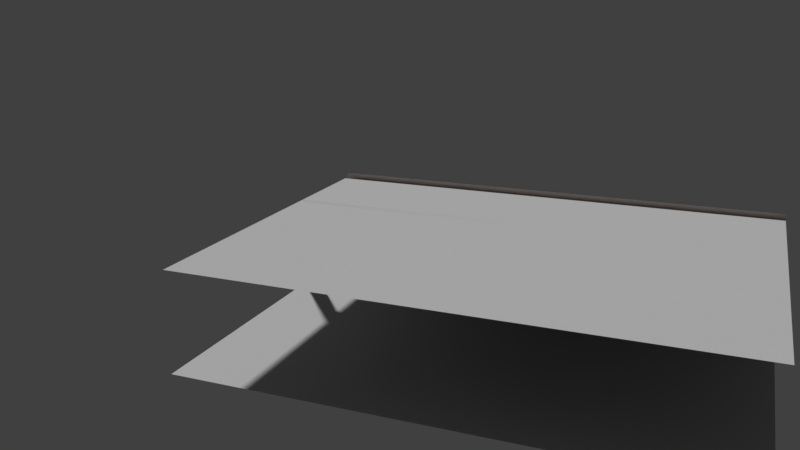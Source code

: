 # Source: PlaceholderLarge.blend  (saved by Blender 2.79.0; exported with 4.5.12 LTS)
import bpy
from mathutils import Matrix  # noqa: F401  (used for matrix-valued properties, if any)

bpy.ops.wm.read_factory_settings(use_empty=True)
scene = bpy.context.scene
scene.name = 'Scene'

# ---- collections
col_collection_1 = bpy.data.collections.new('Collection 1'); scene.collection.children.link(col_collection_1)

# ---- materials (node trees are filled in below, after node groups)
mat_floortexture = bpy.data.materials.new('FloorTexture')
mat_floortexture.alpha_threshold = 0.0
mat_floortexture.use_transparent_shadow = False
mat_floortexture.roughness = 0.5
mat_walltexture = bpy.data.materials.new('WallTexture')
mat_walltexture.alpha_threshold = 0.0
mat_walltexture.use_transparent_shadow = False
mat_walltexture.roughness = 0.5
mat_ceilingtexture = bpy.data.materials.new('CeilingTexture')
mat_ceilingtexture.alpha_threshold = 0.0
mat_ceilingtexture.use_transparent_shadow = False
mat_ceilingtexture.roughness = 0.5
mat_windowtexture01 = bpy.data.materials.new('WindowTexture01')
mat_windowtexture01.alpha_threshold = 0.0
mat_windowtexture01.use_transparent_shadow = False
mat_windowtexture01.roughness = 0.5
mat_windowtexture02 = bpy.data.materials.new('WindowTexture02')
mat_windowtexture02.alpha_threshold = 0.0
mat_windowtexture02.use_transparent_shadow = False
mat_windowtexture02.roughness = 0.5

# ---- material node trees
mat_floortexture.use_nodes = True; mat_floortexture.node_tree.nodes.clear()
_N = mat_floortexture.node_tree.nodes; _L = mat_floortexture.node_tree.links
n0 = _N.new('ShaderNodeOutputMaterial'); n0.name = 'Material Output'; n0.location = (841, 217)
n1 = _N.new('ShaderNodeTexNoise'); n1.name = 'Noise Texture'; n1.location = (-59, 245)
n1.inputs[2].default_value = 55.5
n1.inputs[3].default_value = 11.6
n1.inputs[8].default_value = 25.95
n2 = _N.new('ShaderNodeHueSaturation'); n2.name = 'Hue Saturation Value'; n2.location = (161, 249)
n2.inputs[1].default_value = 0.0
n3 = _N.new('ShaderNodeMixShader'); n3.name = 'Mix Shader'; n3.location = (621, 230)
n4 = _N.new('ShaderNodeBsdfDiffuse'); n4.name = 'Diffuse BSDF'; n4.location = (391, 241)
n5 = _N.new('ShaderNodeBsdfDiffuse'); n5.name = 'Diffuse BSDF.001'; n5.location = (389, 89)
n5.inputs[0].default_value = (0.5321, 0.5321, 0.5321, 1.0)
_L.new(n4.outputs[0], n3.inputs[1])
_L.new(n1.outputs[1], n2.inputs[4])
_L.new(n2.outputs[0], n4.inputs[0])
_L.new(n3.outputs[0], n0.inputs[0])
_L.new(n5.outputs[0], n3.inputs[2])
n0.is_active_output = True
mat_walltexture.use_nodes = True; mat_walltexture.node_tree.nodes.clear()
_N = mat_walltexture.node_tree.nodes; _L = mat_walltexture.node_tree.links
n0 = _N.new('ShaderNodeOutputMaterial'); n0.name = 'Material Output.001'; n0.location = (841, 217)
n1 = _N.new('ShaderNodeTexNoise'); n1.name = 'Noise Texture'; n1.location = (-59, 245)
n1.inputs[2].default_value = 55.5
n1.inputs[3].default_value = 11.6
n1.inputs[8].default_value = 25.95
n2 = _N.new('ShaderNodeHueSaturation'); n2.name = 'Hue Saturation Value'; n2.location = (161, 249)
n2.inputs[1].default_value = 0.0
n3 = _N.new('ShaderNodeMixShader'); n3.name = 'Mix Shader'; n3.location = (621, 230)
n4 = _N.new('ShaderNodeBsdfDiffuse'); n4.name = 'Diffuse BSDF.001'; n4.location = (391, 241)
n5 = _N.new('ShaderNodeBsdfDiffuse'); n5.name = 'Diffuse BSDF.002'; n5.location = (389, 89)
n5.inputs[0].default_value = (0.7454, 0.5711, 0.5029, 1.0)
_L.new(n4.outputs[0], n3.inputs[1])
_L.new(n1.outputs[1], n2.inputs[4])
_L.new(n2.outputs[0], n4.inputs[0])
_L.new(n3.outputs[0], n0.inputs[0])
_L.new(n5.outputs[0], n3.inputs[2])
n0.is_active_output = True
mat_ceilingtexture.use_nodes = True; mat_ceilingtexture.node_tree.nodes.clear()
_N = mat_ceilingtexture.node_tree.nodes; _L = mat_ceilingtexture.node_tree.links
n0 = _N.new('ShaderNodeOutputMaterial'); n0.name = 'Material Output'; n0.location = (841, 217)
n1 = _N.new('ShaderNodeTexNoise'); n1.name = 'Noise Texture'; n1.location = (-59, 245)
n1.inputs[2].default_value = 55.5
n1.inputs[3].default_value = 11.6
n1.inputs[8].default_value = 25.95
n2 = _N.new('ShaderNodeHueSaturation'); n2.name = 'Hue Saturation Value'; n2.location = (161, 249)
n2.inputs[1].default_value = 0.0
n3 = _N.new('ShaderNodeMixShader'); n3.name = 'Mix Shader'; n3.location = (621, 230)
n4 = _N.new('ShaderNodeBsdfDiffuse'); n4.name = 'Diffuse BSDF'; n4.location = (391, 241)
n5 = _N.new('ShaderNodeBsdfDiffuse'); n5.name = 'Diffuse BSDF.001'; n5.location = (389, 89)
n5.inputs[0].default_value = (0.5321, 0.5321, 0.5321, 1.0)
_L.new(n4.outputs[0], n3.inputs[1])
_L.new(n1.outputs[1], n2.inputs[4])
_L.new(n2.outputs[0], n4.inputs[0])
_L.new(n3.outputs[0], n0.inputs[0])
_L.new(n5.outputs[0], n3.inputs[2])
n0.is_active_output = True
mat_windowtexture01.use_nodes = True; mat_windowtexture01.node_tree.nodes.clear()
_N = mat_windowtexture01.node_tree.nodes; _L = mat_windowtexture01.node_tree.links
n0 = _N.new('ShaderNodeOutputMaterial'); n0.name = 'Material Output'; n0.location = (300, 300)
n1 = _N.new('ShaderNodeBsdfDiffuse'); n1.name = 'Diffuse BSDF'; n1.location = (10, 300)
_L.new(n1.outputs[0], n0.inputs[0])
n0.is_active_output = True
mat_windowtexture02.use_nodes = True; mat_windowtexture02.node_tree.nodes.clear()
_N = mat_windowtexture02.node_tree.nodes; _L = mat_windowtexture02.node_tree.links
n0 = _N.new('ShaderNodeOutputMaterial'); n0.name = 'Material Output'; n0.location = (300, 300)
n1 = _N.new('ShaderNodeBsdfDiffuse'); n1.name = 'Diffuse BSDF'; n1.location = (10, 300)
_L.new(n1.outputs[0], n0.inputs[0])
n0.is_active_output = True

# ---- world
world_world = bpy.data.worlds.new('World'); scene.world = world_world
world_world.color = (0.05088, 0.05088, 0.05088)
world_world.use_sun_shadow = False
world_world.sun_shadow_jitter_overblur = 0.0
world_world.cycles.sampling_method = 'MANUAL'

# ---- cameras
cam_camera = bpy.data.cameras.new('Camera')
cam_camera.clip_end = 100.0
cam_camera.lens = 35.0
cam_camera.sensor_width = 32.0
cam_camera.sensor_height = 18.0
cam_camera.ortho_scale = 7.314
cam_camera.dof.focus_distance = 0.0
cam_camera.dof.aperture_fstop = 128.0

# ---- meshes
me_plane = bpy.data.meshes.new('Plane')
me_plane.from_pydata([(-7.585, -5.535, 0.0), (7.585, -5.535, 0.0), (-7.585, 5.535, 0.0), (7.585, 5.535, 0.0)], [], [(0, 1, 3, 2)])
_uv = me_plane.uv_layers.new(name='UVMap')
_uv.uv.foreach_set('vector', [9.998e-05, 9.998e-05, 0.9999, 0.0001001, 0.9999, 0.9999, 9.998e-05, 0.9999])
me_plane.materials.append(mat_floortexture)
me_plane.use_remesh_preserve_volume = False
me_plane.use_remesh_preserve_attributes = False
me_plane.use_mirror_vertex_groups = False
me_plane.update()
me_cube = bpy.data.meshes.new('Cube')
me_cube.from_pydata([(7.5, 0.0, -1.5), (7.5, -0.17, -1.5), (-7.5, -0.17, -1.5), (-7.5, 0.0, -1.5), (7.5, 2.665e-14, 1.5), (7.5, -0.17, 1.5), (-7.5, -0.17, 1.5), (-7.5, 1.954e-14, 1.5), (7.67, -0.17, -1.5), (7.67, -0.17, 1.5), (7.5, 0.0, 0.5), (7.5, -0.17, 0.5), (-7.5, -0.17, 0.5), (-7.5, 0.0, 0.5), (7.67, -3.57, -1.5), (7.0, 0.0, -1.5), (7.0, -0.17, -1.5), (7.0, 1.776e-14, 1.5), (7.0, -0.17, 1.5), (7.0, 0.0, 0.5), (7.0, -0.17, 0.5), (-7.0, 0.0, -1.5), (-7.0, -0.17, -1.5), (-7.0, 1.776e-14, 1.5), (-7.0, -0.17, 1.5), (-7.0, 0.0, 0.5), (-7.0, -0.17, 0.5), (-5.0, 0.0, -1.5), (-5.0, -0.17, -1.5), (-5.0, 1.776e-14, 1.5), (-5.0, -0.17, 1.5), (-5.0, 0.0, 0.5), (-5.0, -0.17, 0.5), (5.0, 0.0, -1.5), (5.0, -0.17, -1.5), (5.0, 1.776e-14, 1.5), (5.0, -0.17, 1.5), (5.0, 0.0, 0.5), (5.0, -0.17, 0.5), (7.5, 0.0, 0.6), (-7.5, 0.0, 0.6), (7.0, 0.0, 0.6), (-7.0, 0.0, 0.6), (-5.0, 0.0, 0.6), (5.0, 0.0, 0.6), (7.5, -0.17, 0.6), (-7.5, -0.17, 0.6), (7.67, -3.74, -1.5), (7.5, -3.74, -1.5), (7.0, -0.17, 0.6), (-7.0, -0.17, 0.6), (-5.0, -0.17, 0.6), (5.0, -0.17, 0.6), (7.5, 0.0, 1.3), (-7.5, 0.0, 1.3), (7.0, 0.0, 1.3), (-7.0, 0.0, 1.3), (-5.0, 0.0, 1.3), (5.0, 0.0, 1.3), (7.5, -0.17, 1.3), (-7.5, -0.17, 1.3), (7.67, -3.74, 1.5), (7.5, -3.74, 1.5), (7.0, -0.17, 1.3), (-7.0, -0.17, 1.3), (-5.0, -0.17, 1.3), (5.0, -0.17, 1.3), (4.3, 0.0, -1.5), (4.3, -0.17, -1.5), (4.3, 1.776e-14, 1.5), (4.3, -0.17, 1.5), (4.3, 0.0, 0.5), (4.3, -0.17, 0.5), (4.3, 0.0, 0.6), (4.3, -0.17, 0.6), (4.3, 0.0, 1.3), (4.3, -0.17, 1.3), (-4.3, 0.0, -1.5), (-4.3, -0.17, -1.5), (-4.3, 1.776e-14, 1.5), (-4.3, -0.17, 1.5), (-4.3, 0.0, 0.5), (-4.3, -0.17, 0.5), (-4.3, 0.0, 0.6), (-4.3, -0.17, 0.6), (-4.3, 0.0, 1.3), (-4.3, -0.17, 1.3), (1.9, 0.0, -1.5), (1.9, -0.17, -1.5), (1.9, 1.776e-14, 1.5), (1.9, -0.17, 1.5), (1.9, 0.0, 0.5), (1.9, -0.17, 0.5), (1.9, 0.0, 0.6), (1.9, -0.17, 0.6), (1.9, 0.0, 1.3), (1.9, -0.17, 1.3), (-1.2, -0.17, -0.5), (-1.2, -0.17, -1.3), (-1.2, -0.17, 1.3), (-1.2, -0.17, 0.6), (-1.2, -0.17, 0.5), (-1.2, -0.17, 1.5), (-1.2, -0.17, -1.5), (1.2, -0.17, -0.5), (1.2, -0.17, -1.3), (1.2, -0.17, 1.3), (1.2, -0.17, 0.6), (1.2, -0.17, 0.5), (1.2, -0.17, 1.5), (1.2, -0.17, -1.5), (-1.2, 0.0, -0.5), (-1.2, -6.706e-08, -1.3), (-1.2, 0.0, 1.3), (-1.2, 0.0, 0.6), (-1.2, 0.0, 0.5), (-1.2, 1.776e-14, 1.5), (-1.9, 0.0, -1.5), (-1.9, -0.17, -1.5), (-1.9, 1.776e-14, 1.5), (-1.9, -0.17, 1.5), (-1.9, 0.0, 0.5), (-1.9, -0.17, 0.5), (-1.9, 0.0, 0.6), (-1.9, -0.17, 0.6), (-1.9, 0.0, 1.3), (-1.9, -0.17, 1.3), (-5.0, -6.706e-08, -1.3), (-5.0, -0.17, -1.3), (5.0, -0.17, -1.3), (5.0, -6.706e-08, -1.3), (4.3, -0.17, -1.3), (4.3, -6.706e-08, -1.3), (-4.3, -0.17, -1.3), (-4.3, -6.706e-08, -1.3), (1.9, -0.17, -1.3), (1.9, -6.706e-08, -1.3), (-1.2, 0.0, -1.5), (1.2, 0.0, -0.5), (1.2, -6.706e-08, -1.3), (1.2, 0.0, 1.3), (-1.9, -6.706e-08, -1.3), (-1.9, -0.17, -1.3), (-5.0, 0.0, -0.5), (5.0, 0.0, -0.5), (4.3, 0.0, -0.5), (-4.3, 0.0, -0.5), (1.9, 0.0, -0.5), (1.2, 0.0, 0.6), (1.2, 0.0, 0.5), (-1.9, 0.0, -0.5), (-5.0, -0.17, -0.5), (5.0, -0.17, -0.5), (4.3, -0.17, -0.5), (-4.3, -0.17, -0.5), (1.9, -0.17, -0.5), (1.2, 1.776e-14, 1.5), (1.2, 0.0, -1.5), (-1.9, -0.17, -0.5), (7.67, -3.57, 1.5), (7.5, -3.57, -1.5), (7.5, -3.57, 1.5), (-7.5, -3.74, -1.5), (-7.5, -3.57, -1.5), (-7.5, -3.74, 1.5), (-7.5, -3.57, 1.5), (7.67, -3.74, -0.75), (7.5, -3.74, -0.75), (7.67, -3.57, -0.75), (-7.5, -3.74, -0.75), (-7.5, -3.57, -0.75), (7.67, -3.74, 1.3), (7.5, -3.74, 1.3), (-7.5, -3.74, 1.3), (-7.5, -3.57, 1.3), (7.67, -3.57, 1.3), (7.5, -3.57, -0.75), (7.5, -3.57, 1.3), (6.75, -3.57, -1.5), (6.75, -3.57, 1.5), (6.75, -3.74, 1.5), (6.75, -3.74, -1.5), (6.75, -3.74, -0.75), (6.75, -3.74, 1.3), (6.75, -3.57, -0.75), (6.75, -3.57, 1.3), (-6.75, -3.57, -1.5), (-6.75, -3.74, 1.5), (-6.75, -3.74, -0.75), (-6.75, -3.74, 1.3), (-6.75, -3.57, -0.75), (-6.75, -3.57, 1.5), (-6.75, -3.74, -1.5), (-6.75, -3.57, 1.3), (-3.25, -3.57, 1.5), (-3.25, -3.74, -1.5), (-3.25, -3.57, 1.3), (-3.25, -3.57, -1.5), (-3.25, -3.74, 1.5), (-3.25, -3.74, -0.75), (-3.25, -3.74, 1.3), (-3.25, -3.57, -0.75), (3.25, -3.57, 1.5), (3.25, -3.74, -1.5), (3.25, -3.57, 1.3), (3.25, -3.57, -1.5), (3.25, -3.74, 1.5), (3.25, -3.74, -0.75), (3.25, -3.74, 1.3), (3.25, -3.57, -0.75), (1.75, -3.57, -1.5), (1.75, -3.74, 1.5), (1.75, -3.74, -0.75), (1.75, -3.74, 1.3), (1.75, -3.57, -0.75), (1.75, -3.57, 1.5), (1.75, -3.74, -1.5), (1.75, -3.57, 1.3), (-1.75, -3.57, -1.5), (-1.75, -3.74, 1.5), (-1.75, -3.74, -0.75), (-1.75, -3.74, 1.3), (-1.75, -3.57, -0.75), (-1.75, -3.57, 1.5), (-1.75, -3.74, -1.5), (-1.75, -3.57, 1.3), (7.67, -3.74, 1.67), (7.5, -3.74, 1.67), (-7.503, -3.74, 1.67)], [], [(64, 24, 6, 60), (25, 21, 3, 13), (42, 25, 13, 40), (22, 26, 12, 2), (1, 11, 20, 16), (39, 10, 19, 41), (10, 0, 15, 19), (59, 5, 18, 63), (151, 32, 31, 143), (43, 31, 25, 42), (25, 26, 22, 21), (65, 30, 24, 64), (130, 129, 34, 33), (86, 80, 30, 65), (134, 77, 27, 127), (83, 81, 31, 43), (154, 82, 32, 151), (20, 19, 15, 16), (41, 19, 37, 44), (63, 18, 36, 66), (37, 19, 20, 38), (25, 31, 32, 26), (114, 113, 99, 100), (85, 83, 43, 57), (148, 107, 106, 140), (53, 39, 41, 55), (56, 42, 40, 54), (20, 49, 52, 38), (82, 84, 51, 32), (32, 51, 50, 26), (11, 45, 49, 20), (1, 8, 9, 5), (26, 50, 46, 12), (23, 56, 54, 7), (4, 53, 55, 17), (29, 57, 56, 23), (79, 85, 57, 29), (17, 55, 58, 35), (172, 171, 61, 62), (96, 94, 93, 95), (84, 86, 65, 51), (76, 75, 73, 74), (45, 59, 63, 49), (50, 64, 60, 46), (52, 66, 76, 74), (35, 58, 75, 69), (38, 52, 74, 72), (58, 44, 73, 75), (152, 38, 72, 153), (44, 37, 71, 73), (130, 33, 67, 132), (66, 36, 70, 76), (95, 75, 76, 96), (119, 125, 85, 79), (122, 124, 84, 82), (93, 94, 74, 73), (123, 121, 81, 83), (141, 117, 77, 134), (126, 120, 80, 86), (99, 102, 120, 126), (97, 101, 122, 158), (44, 52, 49, 41), (69, 75, 95, 89), (72, 74, 94, 92), (66, 52, 44, 58), (73, 71, 91, 93), (132, 67, 87, 136), (76, 70, 90, 96), (157, 137, 112, 139), (96, 106, 107, 94), (94, 107, 108, 92), (93, 148, 140, 95), (135, 155, 104, 105), (137, 117, 141, 112), (96, 90, 109, 106), (155, 92, 108, 104), (149, 115, 114, 148), (88, 135, 105, 110), (106, 109, 102, 99), (115, 111, 150, 121), (98, 97, 158, 142), (103, 98, 142, 118), (91, 149, 148, 93), (100, 124, 122, 101), (113, 125, 119, 116), (99, 126, 124, 100), (87, 157, 139, 136), (114, 123, 125, 113), (136, 139, 138, 147), (105, 104, 97, 98), (112, 141, 150, 111), (110, 105, 98, 103), (68, 131, 135, 88), (91, 147, 138, 149), (150, 141, 134, 146), (118, 142, 133, 78), (144, 130, 132, 145), (34, 129, 131, 68), (78, 133, 128, 28), (146, 134, 127, 143), (144, 152, 129, 130), (28, 128, 127, 27), (147, 91, 92, 155), (145, 132, 136, 147), (147, 155, 153, 145), (131, 153, 155, 135), (37, 38, 152, 144), (81, 146, 143, 31), (37, 144, 145, 71), (146, 154, 158, 150), (63, 55, 41, 49), (115, 121, 123, 114), (95, 140, 156, 89), (58, 55, 63, 66), (139, 112, 111, 138), (142, 158, 154, 133), (129, 152, 153, 131), (133, 154, 151, 128), (128, 151, 143, 127), (146, 81, 82, 154), (150, 158, 122, 121), (145, 153, 72, 71), (81, 121, 122, 82), (107, 100, 101, 108), (91, 71, 72, 92), (140, 113, 116, 156), (115, 149, 108, 101), (111, 97, 104, 138), (114, 100, 107, 148), (113, 140, 106, 99), (85, 125, 126, 86), (83, 84, 124, 123), (86, 84, 83, 85), (123, 124, 126, 125), (42, 50, 51, 43), (65, 57, 43, 51), (64, 50, 42, 56), (56, 57, 65, 64), (159, 175, 177, 161), (191, 193, 174, 165), (189, 187, 164, 173), (192, 188, 169, 162), (48, 47, 166, 167), (188, 189, 173, 169), (167, 166, 171, 172), (184, 182, 183, 185), (184, 176, 160, 178), (176, 168, 14, 160), (185, 177, 176, 184), (177, 175, 168, 176), (209, 184, 178, 205), (167, 172, 183, 182), (48, 167, 182, 181), (172, 62, 180, 183), (161, 177, 185, 179), (170, 190, 186, 163), (174, 193, 190, 170), (188, 199, 201, 190), (195, 199, 188, 192), (200, 198, 187, 189), (194, 196, 193, 191), (223, 225, 196, 194), (221, 219, 198, 200), (224, 220, 199, 195), (220, 221, 200, 199), (190, 201, 197, 186), (199, 200, 196, 201), (207, 182, 184, 209), (181, 182, 207, 203), (183, 180, 206, 208), (179, 185, 204, 202), (214, 209, 205, 210), (217, 204, 209, 214), (214, 212, 213, 217), (222, 214, 210, 218), (207, 208, 213, 212), (203, 207, 212, 216), (208, 206, 211, 213), (202, 204, 217, 215), (201, 222, 218, 197), (196, 225, 222, 201), (220, 212, 214, 222), (216, 212, 220, 224), (213, 211, 219, 221), (215, 217, 225, 223), (207, 209, 204, 208), (222, 225, 221, 220), (190, 193, 189, 188), (204, 185, 183, 208), (225, 217, 213, 221), (200, 189, 193, 196), (219, 211, 206, 180, 62, 227, 228, 164, 187, 198), (62, 61, 226, 227), (138, 104, 108, 149), (111, 115, 101, 97)])
me_cube.materials.append(mat_walltexture)
me_cube.use_remesh_preserve_volume = False
me_cube.use_remesh_preserve_attributes = False
me_cube.use_mirror_vertex_groups = False
me_cube.update()
me_plane_001 = bpy.data.meshes.new('Plane.001')
me_plane_001.from_pydata([(7.5, -5.535, 0.0), (7.5, 5.535, 0.0), (-7.67, -5.535, -1.486e-08), (-7.67, 5.535, -1.486e-08)], [], [(1, 3, 2, 0)])
_uv = me_plane_001.uv_layers.new(name='UVMap')
_uv.uv.foreach_set('vector', [0.0, 1.0, 1.0, 1.0, 1.0, 0.0, 0.0, 0.0])
me_plane_001.materials.append(mat_ceilingtexture)
me_plane_001.use_remesh_preserve_volume = False
me_plane_001.use_remesh_preserve_attributes = False
me_plane_001.use_mirror_vertex_groups = False
me_plane_001.update()
me_cube_015 = bpy.data.meshes.new('Cube.015')
me_cube_015.from_pydata([(1.0, -1.0, -1.0), (1.0, -1.0, 1.0), (1.0, 1.0, -1.0), (1.0, 1.0, 1.0), (0.0, 1.0, -1.0), (0.0, 1.0, 1.0), (0.0, -1.0, -1.0), (0.0, -1.0, 1.0), (0.03996, 1.0, 1.0), (0.03996, -1.0, -1.0), (0.03996, 1.0, -1.0), (0.03996, -1.0, 1.0), (1.0, 1.0, 0.8177), (1.0, -1.0, 0.8177), (0.0, -1.0, 0.8177), (0.0, 1.0, 0.8177), (0.03996, -1.0, 0.8177), (0.03996, 1.0, 0.8177), (1.0, 1.0, -0.8178), (1.0, -1.0, -0.8178), (0.0, -1.0, -0.8178), (0.0, 1.0, -0.8178), (0.03996, -1.0, -0.8178), (0.03996, 1.0, -0.8178), (0.9199, 1.0, 1.0), (0.9199, -1.0, -1.0), (0.9199, 1.0, -1.0), (0.9199, -1.0, 1.0), (0.9199, -1.0, 0.8177), (0.9199, 1.0, 0.8177), (0.9199, 1.0, -0.8178), (0.9199, -1.0, -0.8178)], [], [(29, 24, 3, 12), (12, 3, 1, 13), (26, 2, 0, 25), (8, 5, 7, 11), (16, 11, 7, 14), (28, 27, 11, 16), (24, 8, 11, 27), (4, 10, 9, 6), (15, 5, 8, 17), (21, 15, 17, 23), (22, 16, 14, 20), (18, 12, 13, 19), (30, 29, 12, 18), (26, 30, 18, 2), (2, 18, 19, 0), (9, 22, 20, 6), (25, 31, 22, 9), (4, 21, 23, 10), (0, 19, 31, 25), (10, 23, 30, 26), (19, 13, 28, 31), (3, 24, 27, 1), (13, 1, 27, 28), (10, 26, 25, 9), (17, 8, 24, 29), (28, 16, 17, 29), (22, 23, 17, 16), (31, 30, 23, 22), (30, 31, 28, 29), (7, 5, 15, 14), (20, 14, 15, 21), (4, 6, 20, 21)])
me_cube_015.materials.append(mat_windowtexture01)
me_cube_015.use_remesh_preserve_volume = False
me_cube_015.use_remesh_preserve_attributes = False
me_cube_015.use_mirror_vertex_groups = False
me_cube_015.update()
me_cube_014 = bpy.data.meshes.new('Cube.014')
me_cube_014.from_pydata([(-1.0, -1.0, -1.0), (-1.0, -1.0, 1.0), (-1.0, 1.0, -1.0), (-1.0, 1.0, 1.0), (0.0, 1.0, -1.0), (0.0, 1.0, 1.0), (0.0, -1.0, -1.0), (0.0, -1.0, 1.0), (-0.04001, 1.0, -1.0), (-0.04001, -1.0, 1.0), (-0.04001, 1.0, 1.0), (-0.04001, -1.0, -1.0), (-1.0, -1.0, 0.8177), (-1.0, 1.0, 0.8177), (0.0, -1.0, 0.8177), (0.0, 1.0, 0.8177), (-0.04001, 1.0, 0.8177), (-0.04001, -1.0, 0.8177), (-1.0, 1.0, -0.8178), (0.0, -1.0, -0.8178), (0.0, 1.0, -0.8178), (-0.04001, 1.0, -0.8178), (-0.04001, -1.0, -0.8178), (-1.0, -1.0, -0.8178), (-0.9199, 1.0, -1.0), (-0.9199, -1.0, 1.0), (-0.9199, 1.0, 1.0), (-0.9199, -1.0, -1.0), (-0.9199, 1.0, 0.8177), (-0.9199, -1.0, 0.8177), (-0.9199, -1.0, -0.8178), (-0.9199, 1.0, -0.8178)], [], [(29, 25, 1, 12), (16, 10, 5, 15), (28, 26, 10, 16), (14, 7, 9, 17), (19, 14, 17, 22), (31, 30, 22, 21), (21, 16, 15, 20), (30, 29, 12, 23), (27, 30, 23, 0), (8, 21, 20, 4), (24, 31, 21, 8), (6, 19, 22, 11), (2, 18, 31, 24), (11, 22, 30, 27), (21, 22, 17, 16), (18, 13, 28, 31), (13, 3, 26, 28), (17, 9, 25, 29), (30, 31, 28, 29), (28, 16, 17, 29), (14, 15, 5, 7), (19, 20, 15, 14), (6, 4, 20, 19), (24, 8, 4, 6, 11, 27, 0, 2), (12, 1, 3, 13, 18, 2, 0, 23), (25, 9, 7, 5, 10, 26, 3, 1)])
me_cube_014.materials.append(mat_windowtexture01)
me_cube_014.use_remesh_preserve_volume = False
me_cube_014.use_remesh_preserve_attributes = False
me_cube_014.use_mirror_vertex_groups = False
me_cube_014.update()
me_cube_013 = bpy.data.meshes.new('Cube.013')
me_cube_013.from_pydata([(-1.0, -1.0, -1.0), (-1.0, -1.0, 1.0), (-1.0, 1.0, -1.0), (-1.0, 1.0, 1.0), (1.0, -1.0, -1.0), (1.0, -1.0, 1.0), (1.0, 1.0, -1.0), (1.0, 1.0, 1.0)], [], [(2, 3, 7, 6), (4, 5, 1, 0)])
me_cube_013.materials.append(mat_windowtexture02)
me_cube_013.use_remesh_preserve_volume = False
me_cube_013.use_remesh_preserve_attributes = False
me_cube_013.use_mirror_vertex_groups = False
me_cube_013.update()
me_cube_012 = bpy.data.meshes.new('Cube.012')
me_cube_012.from_pydata([(-1.0, -1.0, -1.0), (-1.0, -1.0, 1.0), (-1.0, 1.0, -1.0), (-1.0, 1.0, 1.0), (1.0, -1.0, -1.0), (1.0, -1.0, 1.0), (1.0, 1.0, -1.0), (1.0, 1.0, 1.0)], [], [(2, 3, 7, 6), (4, 5, 1, 0)])
me_cube_012.materials.append(mat_windowtexture02)
me_cube_012.use_remesh_preserve_volume = False
me_cube_012.use_remesh_preserve_attributes = False
me_cube_012.use_mirror_vertex_groups = False
me_cube_012.update()
me_cube_019 = bpy.data.meshes.new('Cube.019')
me_cube_019.from_pydata([(1.0, -1.0, -1.0), (1.0, -1.0, 1.0), (1.0, 1.0, -1.0), (1.0, 1.0, 1.0), (0.0, 1.0, -1.0), (0.0, 1.0, 1.0), (0.0, -1.0, -1.0), (0.0, -1.0, 1.0), (0.03996, 1.0, 1.0), (0.03996, -1.0, -1.0), (0.03996, 1.0, -1.0), (0.03996, -1.0, 1.0), (1.0, 1.0, 0.8177), (1.0, -1.0, 0.8177), (0.0, -1.0, 0.8177), (0.0, 1.0, 0.8177), (0.03996, -1.0, 0.8177), (0.03996, 1.0, 0.8177), (1.0, 1.0, -0.8178), (1.0, -1.0, -0.8178), (0.0, -1.0, -0.8178), (0.0, 1.0, -0.8178), (0.03996, -1.0, -0.8178), (0.03996, 1.0, -0.8178), (0.9199, 1.0, 1.0), (0.9199, -1.0, -1.0), (0.9199, 1.0, -1.0), (0.9199, -1.0, 1.0), (0.9199, -1.0, 0.8177), (0.9199, 1.0, 0.8177), (0.9199, 1.0, -0.8178), (0.9199, -1.0, -0.8178)], [], [(29, 24, 3, 12), (12, 3, 1, 13), (26, 2, 0, 25), (8, 5, 7, 11), (16, 11, 7, 14), (28, 27, 11, 16), (24, 8, 11, 27), (4, 10, 9, 6), (15, 5, 8, 17), (21, 15, 17, 23), (22, 16, 14, 20), (18, 12, 13, 19), (30, 29, 12, 18), (26, 30, 18, 2), (2, 18, 19, 0), (9, 22, 20, 6), (25, 31, 22, 9), (4, 21, 23, 10), (0, 19, 31, 25), (10, 23, 30, 26), (19, 13, 28, 31), (3, 24, 27, 1), (13, 1, 27, 28), (10, 26, 25, 9), (17, 8, 24, 29), (28, 16, 17, 29), (22, 23, 17, 16), (31, 30, 23, 22), (30, 31, 28, 29), (7, 5, 15, 14), (20, 14, 15, 21), (4, 6, 20, 21)])
me_cube_019.materials.append(mat_windowtexture01)
me_cube_019.use_remesh_preserve_volume = False
me_cube_019.use_remesh_preserve_attributes = False
me_cube_019.use_mirror_vertex_groups = False
me_cube_019.update()
me_cube_018 = bpy.data.meshes.new('Cube.018')
me_cube_018.from_pydata([(-1.0, -1.0, -1.0), (-1.0, -1.0, 1.0), (-1.0, 1.0, -1.0), (-1.0, 1.0, 1.0), (0.0, 1.0, -1.0), (0.0, 1.0, 1.0), (0.0, -1.0, -1.0), (0.0, -1.0, 1.0), (-0.04001, 1.0, -1.0), (-0.04001, -1.0, 1.0), (-0.04001, 1.0, 1.0), (-0.04001, -1.0, -1.0), (-1.0, -1.0, 0.8177), (-1.0, 1.0, 0.8177), (0.0, -1.0, 0.8177), (0.0, 1.0, 0.8177), (-0.04001, 1.0, 0.8177), (-0.04001, -1.0, 0.8177), (-1.0, 1.0, -0.8178), (0.0, -1.0, -0.8178), (0.0, 1.0, -0.8178), (-0.04001, 1.0, -0.8178), (-0.04001, -1.0, -0.8178), (-1.0, -1.0, -0.8178), (-0.9199, 1.0, -1.0), (-0.9199, -1.0, 1.0), (-0.9199, 1.0, 1.0), (-0.9199, -1.0, -1.0), (-0.9199, 1.0, 0.8177), (-0.9199, -1.0, 0.8177), (-0.9199, -1.0, -0.8178), (-0.9199, 1.0, -0.8178)], [], [(29, 25, 1, 12), (16, 10, 5, 15), (28, 26, 10, 16), (14, 7, 9, 17), (19, 14, 17, 22), (31, 30, 22, 21), (21, 16, 15, 20), (30, 29, 12, 23), (27, 30, 23, 0), (8, 21, 20, 4), (24, 31, 21, 8), (6, 19, 22, 11), (2, 18, 31, 24), (11, 22, 30, 27), (21, 22, 17, 16), (18, 13, 28, 31), (13, 3, 26, 28), (17, 9, 25, 29), (30, 31, 28, 29), (28, 16, 17, 29), (14, 15, 5, 7), (19, 20, 15, 14), (6, 4, 20, 19), (25, 9, 7, 5, 10, 26, 3, 1), (12, 1, 3, 13, 18, 2, 0, 23), (24, 8, 4, 6, 11, 27, 0, 2)])
me_cube_018.materials.append(mat_windowtexture01)
me_cube_018.use_remesh_preserve_volume = False
me_cube_018.use_remesh_preserve_attributes = False
me_cube_018.use_mirror_vertex_groups = False
me_cube_018.update()
me_cube_017 = bpy.data.meshes.new('Cube.017')
me_cube_017.from_pydata([(-1.0, -1.0, -1.0), (-1.0, -1.0, 1.0), (-1.0, 1.0, -1.0), (-1.0, 1.0, 1.0), (1.0, -1.0, -1.0), (1.0, -1.0, 1.0), (1.0, 1.0, -1.0), (1.0, 1.0, 1.0)], [], [(2, 3, 7, 6), (4, 5, 1, 0)])
me_cube_017.materials.append(mat_windowtexture02)
me_cube_017.use_remesh_preserve_volume = False
me_cube_017.use_remesh_preserve_attributes = False
me_cube_017.use_mirror_vertex_groups = False
me_cube_017.update()
me_cube_016 = bpy.data.meshes.new('Cube.016')
me_cube_016.from_pydata([(-1.0, -1.0, -1.0), (-1.0, -1.0, 1.0), (-1.0, 1.0, -1.0), (-1.0, 1.0, 1.0), (1.0, -1.0, -1.0), (1.0, -1.0, 1.0), (1.0, 1.0, -1.0), (1.0, 1.0, 1.0)], [], [(2, 3, 7, 6), (4, 5, 1, 0)])
me_cube_016.materials.append(mat_windowtexture02)
me_cube_016.use_remesh_preserve_volume = False
me_cube_016.use_remesh_preserve_attributes = False
me_cube_016.use_mirror_vertex_groups = False
me_cube_016.update()
me_cube_007 = bpy.data.meshes.new('Cube.007')
me_cube_007.from_pydata([(1.25, -0.016, -0.4021), (1.25, -0.016, 0.3983), (1.25, 0.016, -0.4021), (1.25, 0.016, 0.3983), (-0.05048, 0.016, -0.4021), (-0.05048, 0.016, 0.3983), (-0.05048, -0.016, -0.4021), (-0.05048, -0.016, 0.3983), (0.04995, 0.016, 0.3983), (0.04995, -0.016, -0.4021), (0.04995, 0.016, -0.4021), (0.04995, -0.016, 0.3983), (1.25, 0.016, 0.298), (1.25, -0.016, 0.298), (-0.05048, -0.016, 0.298), (-0.05048, 0.016, 0.298), (0.04995, -0.016, 0.298), (0.04995, 0.016, 0.298), (1.25, 0.016, -0.3019), (1.25, -0.016, -0.3019), (-0.05048, -0.016, -0.3019), (-0.05048, 0.016, -0.3019), (0.04995, -0.016, -0.3019), (0.04995, 0.016, -0.3019), (1.15, 0.016, 0.3983), (1.15, -0.016, -0.4021), (1.15, 0.016, -0.4021), (1.15, -0.016, 0.3983), (1.15, -0.016, 0.2981), (1.15, 0.016, 0.298), (1.15, 0.016, -0.3019), (1.15, -0.016, -0.3019), (-1.153, -0.016, -0.3019), (-1.153, -0.016, -0.4021), (-1.153, 0.016, 0.3983), (-1.153, -0.016, 0.3983), (-1.153, -0.016, 0.298), (-1.153, 0.016, -0.4021), (-1.153, 0.016, -0.3019), (-1.153, 0.016, 0.298), (-1.253, 0.016, 0.3983), (-1.253, -0.016, 0.3983), (-1.253, 0.016, -0.4021), (-1.253, -0.016, -0.4021), (-1.253, -0.016, -0.3019), (-1.253, 0.016, -0.3019), (-1.253, -0.016, 0.298), (-1.253, 0.016, 0.298), (-1.253, -0.016, -0.4021), (-1.253, -0.016, -0.3019), (-1.253, 0.016, 0.3983), (-1.253, -0.016, 0.3983), (-1.253, 0.016, -0.4021), (-1.253, 0.016, -0.3019), (-1.253, -0.016, 0.298), (-1.253, 0.016, 0.298)], [], [(29, 24, 3, 12), (16, 11, 7, 14), (28, 27, 11, 16), (15, 5, 8, 17), (21, 15, 17, 23), (22, 16, 14, 20), (30, 29, 12, 18), (26, 30, 18, 2), (9, 22, 20, 6), (25, 31, 22, 9), (4, 21, 23, 10), (0, 19, 31, 25), (10, 23, 30, 26), (19, 13, 28, 31), (13, 1, 27, 28), (17, 8, 24, 29), (28, 16, 17, 29), (22, 23, 17, 16), (31, 30, 23, 22), (30, 31, 28, 29), (20, 14, 15, 21), (6, 20, 32, 33), (34, 39, 47, 40), (39, 38, 45, 47), (38, 37, 42, 45), (36, 35, 41, 46), (32, 36, 46, 44), (33, 32, 44, 43), (44, 46, 54, 49), (43, 44, 49, 48), (46, 41, 51, 54), (45, 42, 52, 53), (47, 45, 53, 55), (40, 47, 55, 50), (14, 7, 35, 36), (21, 4, 37, 38), (20, 21, 38, 32), (5, 15, 39, 34), (14, 36, 39, 15), (36, 32, 38, 39)])
me_cube_007.materials.append(mat_windowtexture01)
me_cube_007.use_remesh_preserve_volume = False
me_cube_007.use_remesh_preserve_attributes = False
me_cube_007.use_mirror_vertex_groups = False
me_cube_007.update()
me_cube_021 = bpy.data.meshes.new('Cube.021')
me_cube_021.from_pydata([(-1.0, -1.0, -1.0), (-1.0, -1.0, 1.0), (-1.0, 1.0, -1.0), (-1.0, 1.0, 1.0), (1.0, -1.0, -1.0), (1.0, -1.0, 1.0), (1.0, 1.0, -1.0), (1.0, 1.0, 1.0)], [], [(2, 3, 7, 6), (4, 5, 1, 0)])
me_cube_021.materials.append(mat_windowtexture02)
me_cube_021.use_remesh_preserve_volume = False
me_cube_021.use_remesh_preserve_attributes = False
me_cube_021.use_mirror_vertex_groups = False
me_cube_021.update()
me_cube_020 = bpy.data.meshes.new('Cube.020')
me_cube_020.from_pydata([(-1.0, -1.0, -1.0), (-1.0, -1.0, 1.0), (-1.0, 1.0, -1.0), (-1.0, 1.0, 1.0), (1.0, -1.0, -1.0), (1.0, -1.0, 1.0), (1.0, 1.0, -1.0), (1.0, 1.0, 1.0)], [], [(2, 3, 7, 6), (4, 5, 1, 0)])
me_cube_020.materials.append(mat_windowtexture02)
me_cube_020.use_remesh_preserve_volume = False
me_cube_020.use_remesh_preserve_attributes = False
me_cube_020.use_mirror_vertex_groups = False
me_cube_020.update()
me_cube_022 = bpy.data.meshes.new('Cube.022')
me_cube_022.from_pydata([(1.25, -0.016, -0.4021), (1.25, -0.016, 0.3983), (1.25, 0.016, -0.4021), (1.25, 0.016, 0.3983), (-0.05048, 0.016, -0.4021), (-0.05048, 0.016, 0.3983), (-0.05048, -0.016, -0.4021), (-0.05048, -0.016, 0.3983), (0.04995, 0.016, 0.3983), (0.04995, -0.016, -0.4021), (0.04995, 0.016, -0.4021), (0.04995, -0.016, 0.3983), (1.25, 0.016, 0.298), (1.25, -0.016, 0.298), (-0.05048, -0.016, 0.298), (-0.05048, 0.016, 0.298), (0.04995, -0.016, 0.298), (0.04995, 0.016, 0.298), (1.25, 0.016, -0.3019), (1.25, -0.016, -0.3019), (-0.05048, -0.016, -0.3019), (-0.05048, 0.016, -0.3019), (0.04995, -0.016, -0.3019), (0.04995, 0.016, -0.3019), (1.15, 0.016, 0.3983), (1.15, -0.016, -0.4021), (1.15, 0.016, -0.4021), (1.15, -0.016, 0.3983), (1.15, -0.016, 0.2981), (1.15, 0.016, 0.298), (1.15, 0.016, -0.3019), (1.15, -0.016, -0.3019), (-1.153, -0.016, -0.3019), (-1.153, -0.016, -0.4021), (-1.153, 0.016, 0.3983), (-1.153, -0.016, 0.3983), (-1.153, -0.016, 0.298), (-1.153, 0.016, -0.4021), (-1.153, 0.016, -0.3019), (-1.153, 0.016, 0.298), (-1.253, 0.016, 0.3983), (-1.253, -0.016, 0.3983), (-1.253, 0.016, -0.4021), (-1.253, -0.016, -0.4021), (-1.253, -0.016, -0.3019), (-1.253, 0.016, -0.3019), (-1.253, -0.016, 0.298), (-1.253, 0.016, 0.298), (-1.253, -0.016, -0.4021), (-1.253, -0.016, -0.3019), (-1.253, 0.016, 0.3983), (-1.253, -0.016, 0.3983), (-1.253, 0.016, -0.4021), (-1.253, 0.016, -0.3019), (-1.253, -0.016, 0.298), (-1.253, 0.016, 0.298)], [], [(29, 24, 3, 12), (16, 11, 7, 14), (28, 27, 11, 16), (15, 5, 8, 17), (21, 15, 17, 23), (22, 16, 14, 20), (30, 29, 12, 18), (26, 30, 18, 2), (9, 22, 20, 6), (25, 31, 22, 9), (4, 21, 23, 10), (0, 19, 31, 25), (10, 23, 30, 26), (19, 13, 28, 31), (13, 1, 27, 28), (17, 8, 24, 29), (28, 16, 17, 29), (22, 23, 17, 16), (31, 30, 23, 22), (30, 31, 28, 29), (20, 14, 15, 21), (6, 20, 32, 33), (34, 39, 47, 40), (39, 38, 45, 47), (38, 37, 42, 45), (36, 35, 41, 46), (32, 36, 46, 44), (33, 32, 44, 43), (44, 46, 54, 49), (43, 44, 49, 48), (46, 41, 51, 54), (45, 42, 52, 53), (47, 45, 53, 55), (40, 47, 55, 50), (14, 7, 35, 36), (21, 4, 37, 38), (20, 21, 38, 32), (5, 15, 39, 34), (14, 36, 39, 15), (36, 32, 38, 39)])
me_cube_022.materials.append(mat_windowtexture01)
me_cube_022.use_remesh_preserve_volume = False
me_cube_022.use_remesh_preserve_attributes = False
me_cube_022.use_mirror_vertex_groups = False
me_cube_022.update()
me_cube_024 = bpy.data.meshes.new('Cube.024')
me_cube_024.from_pydata([(-1.0, -1.0, -1.0), (-1.0, -1.0, 1.0), (-1.0, 1.0, -1.0), (-1.0, 1.0, 1.0), (1.0, -1.0, -1.0), (1.0, -1.0, 1.0), (1.0, 1.0, -1.0), (1.0, 1.0, 1.0)], [], [(2, 3, 7, 6), (4, 5, 1, 0)])
me_cube_024.materials.append(mat_windowtexture02)
me_cube_024.use_remesh_preserve_volume = False
me_cube_024.use_remesh_preserve_attributes = False
me_cube_024.use_mirror_vertex_groups = False
me_cube_024.update()
me_cube_023 = bpy.data.meshes.new('Cube.023')
me_cube_023.from_pydata([(-1.0, -1.0, -1.0), (-1.0, -1.0, 1.0), (-1.0, 1.0, -1.0), (-1.0, 1.0, 1.0), (1.0, -1.0, -1.0), (1.0, -1.0, 1.0), (1.0, 1.0, -1.0), (1.0, 1.0, 1.0)], [], [(2, 3, 7, 6), (4, 5, 1, 0)])
me_cube_023.materials.append(mat_windowtexture02)
me_cube_023.use_remesh_preserve_volume = False
me_cube_023.use_remesh_preserve_attributes = False
me_cube_023.use_mirror_vertex_groups = False
me_cube_023.update()
me_cube_025 = bpy.data.meshes.new('Cube.025')
me_cube_025.from_pydata([(1.25, -0.016, -0.4021), (1.25, -0.016, 0.3983), (1.25, 0.016, -0.4021), (1.25, 0.016, 0.3983), (-0.05048, 0.016, -0.4021), (-0.05048, 0.016, 0.3983), (-0.05048, -0.016, -0.4021), (-0.05048, -0.016, 0.3983), (0.04995, 0.016, 0.3983), (0.04995, -0.016, -0.4021), (0.04995, 0.016, -0.4021), (0.04995, -0.016, 0.3983), (1.25, 0.016, 0.298), (1.25, -0.016, 0.298), (-0.05048, -0.016, 0.298), (-0.05048, 0.016, 0.298), (0.04995, -0.016, 0.298), (0.04995, 0.016, 0.298), (1.25, 0.016, -0.3019), (1.25, -0.016, -0.3019), (-0.05048, -0.016, -0.3019), (-0.05048, 0.016, -0.3019), (0.04995, -0.016, -0.3019), (0.04995, 0.016, -0.3019), (1.15, 0.016, 0.3983), (1.15, -0.016, -0.4021), (1.15, 0.016, -0.4021), (1.15, -0.016, 0.3983), (1.15, -0.016, 0.2981), (1.15, 0.016, 0.298), (1.15, 0.016, -0.3019), (1.15, -0.016, -0.3019), (-1.153, -0.016, -0.3019), (-1.153, -0.016, -0.4021), (-1.153, 0.016, 0.3983), (-1.153, -0.016, 0.3983), (-1.153, -0.016, 0.298), (-1.153, 0.016, -0.4021), (-1.153, 0.016, -0.3019), (-1.153, 0.016, 0.298), (-1.253, 0.016, 0.3983), (-1.253, -0.016, 0.3983), (-1.253, 0.016, -0.4021), (-1.253, -0.016, -0.4021), (-1.253, -0.016, -0.3019), (-1.253, 0.016, -0.3019), (-1.253, -0.016, 0.298), (-1.253, 0.016, 0.298), (-1.253, -0.016, -0.4021), (-1.253, -0.016, -0.3019), (-1.253, 0.016, 0.3983), (-1.253, -0.016, 0.3983), (-1.253, 0.016, -0.4021), (-1.253, 0.016, -0.3019), (-1.253, -0.016, 0.298), (-1.253, 0.016, 0.298)], [], [(29, 24, 3, 12), (16, 11, 7, 14), (28, 27, 11, 16), (15, 5, 8, 17), (21, 15, 17, 23), (22, 16, 14, 20), (30, 29, 12, 18), (26, 30, 18, 2), (9, 22, 20, 6), (25, 31, 22, 9), (4, 21, 23, 10), (0, 19, 31, 25), (10, 23, 30, 26), (19, 13, 28, 31), (13, 1, 27, 28), (17, 8, 24, 29), (28, 16, 17, 29), (22, 23, 17, 16), (31, 30, 23, 22), (30, 31, 28, 29), (20, 14, 15, 21), (6, 20, 32, 33), (34, 39, 47, 40), (39, 38, 45, 47), (38, 37, 42, 45), (36, 35, 41, 46), (32, 36, 46, 44), (33, 32, 44, 43), (44, 46, 54, 49), (43, 44, 49, 48), (46, 41, 51, 54), (45, 42, 52, 53), (47, 45, 53, 55), (40, 47, 55, 50), (14, 7, 35, 36), (21, 4, 37, 38), (20, 21, 38, 32), (5, 15, 39, 34), (14, 36, 39, 15), (36, 32, 38, 39)])
me_cube_025.materials.append(mat_windowtexture01)
me_cube_025.use_remesh_preserve_volume = False
me_cube_025.use_remesh_preserve_attributes = False
me_cube_025.use_mirror_vertex_groups = False
me_cube_025.update()
me_cube_027 = bpy.data.meshes.new('Cube.027')
me_cube_027.from_pydata([(-1.0, -1.0, -1.0), (-1.0, -1.0, 1.0), (-1.0, 1.0, -1.0), (-1.0, 1.0, 1.0), (1.0, -1.0, -1.0), (1.0, -1.0, 1.0), (1.0, 1.0, -1.0), (1.0, 1.0, 1.0)], [], [(2, 3, 7, 6), (4, 5, 1, 0)])
me_cube_027.materials.append(mat_windowtexture02)
me_cube_027.use_remesh_preserve_volume = False
me_cube_027.use_remesh_preserve_attributes = False
me_cube_027.use_mirror_vertex_groups = False
me_cube_027.update()
me_cube_026 = bpy.data.meshes.new('Cube.026')
me_cube_026.from_pydata([(-1.0, -1.0, -1.0), (-1.0, -1.0, 1.0), (-1.0, 1.0, -1.0), (-1.0, 1.0, 1.0), (1.0, -1.0, -1.0), (1.0, -1.0, 1.0), (1.0, 1.0, -1.0), (1.0, 1.0, 1.0)], [], [(2, 3, 7, 6), (4, 5, 1, 0)])
me_cube_026.materials.append(mat_windowtexture02)
me_cube_026.use_remesh_preserve_volume = False
me_cube_026.use_remesh_preserve_attributes = False
me_cube_026.use_mirror_vertex_groups = False
me_cube_026.update()
me_cube_028 = bpy.data.meshes.new('Cube.028')
me_cube_028.from_pydata([(1.05, -0.016, -0.4021), (1.05, -0.016, 0.3983), (1.05, 0.016, -0.4021), (1.05, 0.016, 0.3983), (-0.05048, 0.016, -0.4021), (-0.05048, 0.016, 0.3983), (-0.05048, -0.016, -0.4021), (-0.05048, -0.016, 0.3983), (0.04995, 0.016, 0.3983), (0.04995, -0.016, -0.4021), (0.04995, 0.016, -0.4021), (0.04995, -0.016, 0.3983), (1.05, 0.016, 0.298), (1.05, -0.016, 0.298), (-0.05048, -0.016, 0.298), (-0.05048, 0.016, 0.298), (0.04995, -0.016, 0.298), (0.04995, 0.016, 0.298), (1.05, 0.016, -0.3019), (1.05, -0.016, -0.3019), (-0.05048, -0.016, -0.3019), (-0.05048, 0.016, -0.3019), (0.04995, -0.016, -0.3019), (0.04995, 0.016, -0.3019), (0.9497, 0.016, 0.3983), (0.9497, -0.016, -0.4021), (0.9497, 0.016, -0.4021), (0.9497, -0.016, 0.3983), (0.9497, -0.016, 0.2981), (0.9497, 0.016, 0.298), (0.9497, 0.016, -0.3019), (0.9497, -0.016, -0.3019), (-0.9505, -0.016, -0.3019), (-0.9505, -0.016, -0.4021), (-0.9505, 0.016, 0.3983), (-0.9505, -0.016, 0.3983), (-0.9505, -0.016, 0.298), (-0.9505, 0.016, -0.4021), (-0.9505, 0.016, -0.3019), (-0.9505, 0.016, 0.298), (-1.051, 0.016, 0.3983), (-1.051, -0.016, 0.3983), (-1.051, 0.016, -0.4021), (-1.051, -0.016, -0.4021), (-1.051, -0.016, -0.3019), (-1.051, 0.016, -0.3019), (-1.051, -0.016, 0.298), (-1.051, 0.016, 0.298), (-1.051, -0.016, -0.4021), (-1.051, -0.016, -0.3019), (-1.051, 0.016, 0.3983), (-1.051, -0.016, 0.3983), (-1.051, 0.016, -0.4021), (-1.051, 0.016, -0.3019), (-1.051, -0.016, 0.298), (-1.051, 0.016, 0.298)], [], [(29, 24, 3, 12), (16, 11, 7, 14), (28, 27, 11, 16), (15, 5, 8, 17), (21, 15, 17, 23), (22, 16, 14, 20), (30, 29, 12, 18), (26, 30, 18, 2), (9, 22, 20, 6), (25, 31, 22, 9), (4, 21, 23, 10), (0, 19, 31, 25), (10, 23, 30, 26), (19, 13, 28, 31), (13, 1, 27, 28), (17, 8, 24, 29), (28, 16, 17, 29), (22, 23, 17, 16), (31, 30, 23, 22), (30, 31, 28, 29), (20, 14, 15, 21), (6, 20, 32, 33), (34, 39, 47, 40), (39, 38, 45, 47), (38, 37, 42, 45), (36, 35, 41, 46), (32, 36, 46, 44), (33, 32, 44, 43), (44, 46, 54, 49), (43, 44, 49, 48), (46, 41, 51, 54), (45, 42, 52, 53), (47, 45, 53, 55), (40, 47, 55, 50), (14, 7, 35, 36), (21, 4, 37, 38), (20, 21, 38, 32), (5, 15, 39, 34), (14, 36, 39, 15), (36, 32, 38, 39)])
me_cube_028.materials.append(mat_windowtexture01)
me_cube_028.use_remesh_preserve_volume = False
me_cube_028.use_remesh_preserve_attributes = False
me_cube_028.use_mirror_vertex_groups = False
me_cube_028.update()
me_cube_030 = bpy.data.meshes.new('Cube.030')
me_cube_030.from_pydata([(-1.0, -1.0, -1.0), (-1.0, -1.0, 1.0), (-1.0, 1.0, -1.0), (-1.0, 1.0, 1.0), (1.0, -1.0, -1.0), (1.0, -1.0, 1.0), (1.0, 1.0, -1.0), (1.0, 1.0, 1.0)], [], [(2, 3, 7, 6), (4, 5, 1, 0)])
me_cube_030.materials.append(mat_windowtexture02)
me_cube_030.use_remesh_preserve_volume = False
me_cube_030.use_remesh_preserve_attributes = False
me_cube_030.use_mirror_vertex_groups = False
me_cube_030.update()
me_cube_029 = bpy.data.meshes.new('Cube.029')
me_cube_029.from_pydata([(-1.0, -1.0, -1.0), (-1.0, -1.0, 1.0), (-1.0, 1.0, -1.0), (-1.0, 1.0, 1.0), (1.0, -1.0, -1.0), (1.0, -1.0, 1.0), (1.0, 1.0, -1.0), (1.0, 1.0, 1.0)], [], [(2, 3, 7, 6), (4, 5, 1, 0)])
me_cube_029.materials.append(mat_windowtexture02)
me_cube_029.use_remesh_preserve_volume = False
me_cube_029.use_remesh_preserve_attributes = False
me_cube_029.use_mirror_vertex_groups = False
me_cube_029.update()
me_cube_031 = bpy.data.meshes.new('Cube.031')
me_cube_031.from_pydata([(1.05, -0.016, -0.4021), (1.05, -0.016, 0.3983), (1.05, 0.016, -0.4021), (1.05, 0.016, 0.3983), (-0.05048, 0.016, -0.4021), (-0.05048, 0.016, 0.3983), (-0.05048, -0.016, -0.4021), (-0.05048, -0.016, 0.3983), (0.04995, 0.016, 0.3983), (0.04995, -0.016, -0.4021), (0.04995, 0.016, -0.4021), (0.04995, -0.016, 0.3983), (1.05, 0.016, 0.298), (1.05, -0.016, 0.298), (-0.05048, -0.016, 0.298), (-0.05048, 0.016, 0.298), (0.04995, -0.016, 0.298), (0.04995, 0.016, 0.298), (1.05, 0.016, -0.3019), (1.05, -0.016, -0.3019), (-0.05048, -0.016, -0.3019), (-0.05048, 0.016, -0.3019), (0.04995, -0.016, -0.3019), (0.04995, 0.016, -0.3019), (0.9497, 0.016, 0.3983), (0.9497, -0.016, -0.4021), (0.9497, 0.016, -0.4021), (0.9497, -0.016, 0.3983), (0.9497, -0.016, 0.2981), (0.9497, 0.016, 0.298), (0.9497, 0.016, -0.3019), (0.9497, -0.016, -0.3019), (-0.9505, -0.016, -0.3019), (-0.9505, -0.016, -0.4021), (-0.9505, 0.016, 0.3983), (-0.9505, -0.016, 0.3983), (-0.9505, -0.016, 0.298), (-0.9505, 0.016, -0.4021), (-0.9505, 0.016, -0.3019), (-0.9505, 0.016, 0.298), (-1.051, 0.016, 0.3983), (-1.051, -0.016, 0.3983), (-1.051, 0.016, -0.4021), (-1.051, -0.016, -0.4021), (-1.051, -0.016, -0.3019), (-1.051, 0.016, -0.3019), (-1.051, -0.016, 0.298), (-1.051, 0.016, 0.298), (-1.051, -0.016, -0.4021), (-1.051, -0.016, -0.3019), (-1.051, 0.016, 0.3983), (-1.051, -0.016, 0.3983), (-1.051, 0.016, -0.4021), (-1.051, 0.016, -0.3019), (-1.051, -0.016, 0.298), (-1.051, 0.016, 0.298)], [], [(29, 24, 3, 12), (16, 11, 7, 14), (28, 27, 11, 16), (15, 5, 8, 17), (21, 15, 17, 23), (22, 16, 14, 20), (30, 29, 12, 18), (26, 30, 18, 2), (9, 22, 20, 6), (25, 31, 22, 9), (4, 21, 23, 10), (0, 19, 31, 25), (10, 23, 30, 26), (19, 13, 28, 31), (13, 1, 27, 28), (17, 8, 24, 29), (28, 16, 17, 29), (22, 23, 17, 16), (31, 30, 23, 22), (30, 31, 28, 29), (20, 14, 15, 21), (6, 20, 32, 33), (34, 39, 47, 40), (39, 38, 45, 47), (38, 37, 42, 45), (36, 35, 41, 46), (32, 36, 46, 44), (33, 32, 44, 43), (44, 46, 54, 49), (43, 44, 49, 48), (46, 41, 51, 54), (45, 42, 52, 53), (47, 45, 53, 55), (40, 47, 55, 50), (14, 7, 35, 36), (21, 4, 37, 38), (20, 21, 38, 32), (5, 15, 39, 34), (14, 36, 39, 15), (36, 32, 38, 39)])
me_cube_031.materials.append(mat_windowtexture01)
me_cube_031.use_remesh_preserve_volume = False
me_cube_031.use_remesh_preserve_attributes = False
me_cube_031.use_mirror_vertex_groups = False
me_cube_031.update()
me_cube_033 = bpy.data.meshes.new('Cube.033')
me_cube_033.from_pydata([(-1.0, -1.0, -1.0), (-1.0, -1.0, 1.0), (-1.0, 1.0, -1.0), (-1.0, 1.0, 1.0), (1.0, -1.0, -1.0), (1.0, -1.0, 1.0), (1.0, 1.0, -1.0), (1.0, 1.0, 1.0)], [], [(2, 3, 7, 6), (4, 5, 1, 0)])
me_cube_033.materials.append(mat_windowtexture02)
me_cube_033.use_remesh_preserve_volume = False
me_cube_033.use_remesh_preserve_attributes = False
me_cube_033.use_mirror_vertex_groups = False
me_cube_033.update()
me_cube_032 = bpy.data.meshes.new('Cube.032')
me_cube_032.from_pydata([(-1.0, -1.0, -1.0), (-1.0, -1.0, 1.0), (-1.0, 1.0, -1.0), (-1.0, 1.0, 1.0), (1.0, -1.0, -1.0), (1.0, -1.0, 1.0), (1.0, 1.0, -1.0), (1.0, 1.0, 1.0)], [], [(2, 3, 7, 6), (4, 5, 1, 0)])
me_cube_032.materials.append(mat_windowtexture02)
me_cube_032.use_remesh_preserve_volume = False
me_cube_032.use_remesh_preserve_attributes = False
me_cube_032.use_mirror_vertex_groups = False
me_cube_032.update()
me_cube_005 = bpy.data.meshes.new('Cube.005')
me_cube_005.from_pydata([(-1.8, -0.0124, 0.9746), (-1.8, -0.0124, 1.075), (1.8, -0.016, -0.9747), (1.8, -0.016, -1.075), (1.7, -0.016, -1.075), (-1.7, -0.0124, 1.075), (0.9494, -0.016, -1.075), (1.8, -0.016, 1.075), (1.7, -0.016, 1.075), (1.7, -0.016, -0.9747), (-0.9498, -0.0124, 1.075), (-1.8, -0.0124, -1.075), (-1.7, -0.0124, -1.075), (-1.7, -0.0124, -0.9747), (-1.8, -0.0124, 0.3745), (1.8, -0.016, 0.9746), (1.7, -0.016, 0.9746), (-1.7, -0.0124, 0.9746), (-0.9498, -0.0124, 0.9746), (1.8, -0.016, 0.322), (1.7, -0.016, 0.322), (-1.7, -0.0124, 0.322), (-1.8, -0.0124, -0.9747), (-0.9498, -0.0124, -0.9747), (-0.9498, -0.0124, -1.075), (-0.8975, -0.01244, 1.075), (-0.8975, -0.01244, 0.975), (-0.8975, -0.01244, -0.9744), (-0.9498, -0.0124, 0.322), (0.8969, -0.0159, -1.075), (0.9494, -0.016, 1.075), (0.9494, -0.016, 0.9746), (0.9494, -0.016, -0.9747), (0.9494, -0.016, 0.322), (-0.0281, -0.01412, 1.075), (-0.0281, -0.01412, 0.9748), (-0.0281, -0.01412, -0.9746), (-0.8975, -0.01244, -1.075), (-0.8975, -0.01244, 0.3224), (0.02743, -0.01429, -1.075), (0.8969, -0.0159, 1.075), (0.8969, -0.0159, 0.9747), (0.8969, -0.0159, -0.9747), (0.8969, -0.0159, 0.322), (0.02743, -0.01429, 1.075), (0.02743, -0.01429, 0.9748), (0.02743, -0.01429, -0.9746), (-0.0281, -0.01412, -1.075), (-0.0281, -0.01412, 0.3222), (0.02743, -0.01429, 0.3222), (-1.8, -0.0124, 0.322), (1.8, -0.016, 0.3745), (1.7, -0.016, 0.3745), (-1.7, -0.0124, 0.3745), (-0.9498, -0.0124, 0.3745), (0.9494, -0.016, 0.3745), (-0.8975, -0.01244, 0.3749), (0.8969, -0.0159, 0.3745), (-0.0281, -0.01412, 0.3747), (0.02743, -0.01429, 0.3747), (-1.8, 0.0196, -0.9747), (-1.8, 0.0196, -1.075), (-1.7, 0.0196, -1.075), (1.7, 0.016, 1.075), (1.8, 0.016, 1.075), (1.8, 0.016, -0.9747), (1.8, 0.016, -1.075), (1.7, 0.016, -1.075), (0.9494, 0.016, 1.075), (1.7, 0.016, -0.9747), (-0.9498, 0.0196, -1.075), (-1.8, 0.0196, 1.075), (-1.7, 0.0196, 1.075), (-1.7, 0.0196, -0.9747), (-1.8, 0.0196, 0.9746), (1.8, 0.016, 0.9746), (1.7, 0.016, 0.9746), (-1.7, 0.0196, 0.9746), (0.9494, 0.016, 0.9746), (-1.8, 0.0196, 0.322), (1.8, 0.016, 0.3224), (1.7, 0.016, 0.322), (-1.7, 0.0196, 0.322), (0.9494, 0.016, -0.9747), (-0.9498, 0.0196, 1.075), (-0.8975, 0.01956, -1.075), (-0.9498, 0.0196, 0.9746), (-0.9498, 0.0196, -0.9747), (-0.9498, 0.0196, 0.322), (0.8969, 0.0161, 1.075), (0.8969, 0.0161, 0.9747), (0.8969, 0.0161, -0.9747), (0.9494, 0.016, -1.075), (0.9494, 0.016, 0.322), (-0.02809, 0.01788, -1.075), (-0.8975, 0.01956, 1.075), (-0.8975, 0.01956, 0.975), (-0.8975, 0.01956, -0.9744), (-0.8975, 0.01956, 0.3224), (0.02744, 0.01771, 1.075), (0.02744, 0.01771, 0.9748), (0.02744, 0.01771, -0.9746), (0.8969, 0.0161, -1.075), (0.8969, 0.0161, 0.322), (0.02744, 0.01771, -1.075), (-0.02809, 0.01788, 1.075), (-0.02809, 0.01788, 0.9748), (-0.02809, 0.01788, -0.9746), (-0.02809, 0.01788, 0.3222), (0.02744, 0.01771, 0.3222), (-1.8, 0.0196, 0.3745), (1.8, 0.016, 0.3749), (1.7, 0.016, 0.3745), (-1.7, 0.0196, 0.3745), (-0.9498, 0.0196, 0.3745), (0.9494, 0.016, 0.3745), (-0.8975, 0.01956, 0.3749), (0.8969, 0.0161, 0.3745), (-0.02809, 0.01788, 0.3747), (0.02744, 0.01771, 0.3747), (0.9494, -0.016, -0.9747), (0.8969, -0.0159, -0.9747), (0.9494, 0.016, -0.9747), (0.8969, 0.0161, -0.9747)], [], [(93, 81, 20, 33), (55, 115, 78, 31), (17, 5, 1, 0), (15, 7, 8, 16), (18, 10, 5, 17), (51, 15, 16, 52), (53, 17, 0, 14), (12, 13, 22, 11), (3, 2, 9, 4), (24, 23, 13, 12), (37, 27, 23, 24), (56, 26, 18, 54), (26, 25, 10, 18), (16, 8, 30, 31), (4, 9, 32, 6), (35, 34, 25, 26), (47, 36, 27, 37), (6, 32, 42, 29), (55, 31, 41, 57), (31, 30, 40, 41), (39, 46, 36, 47), (59, 45, 35, 58), (45, 44, 34, 35), (41, 40, 44, 45), (29, 42, 46, 39), (43, 57, 59, 49), (49, 59, 58, 48), (33, 55, 57, 43), (48, 58, 56, 38), (20, 52, 55, 33), (38, 56, 54, 28), (21, 53, 14, 50), (19, 51, 52, 20), (28, 54, 53, 21), (2, 19, 20, 9), (13, 21, 50, 22), (27, 38, 28, 23), (120, 33, 43, 121), (46, 49, 48, 36), (76, 16, 31, 78), (76, 63, 64, 75), (78, 68, 63, 76), (74, 71, 72, 77), (110, 74, 77, 113), (112, 76, 75, 111), (67, 69, 65, 66), (92, 83, 69, 67), (61, 60, 73, 62), (62, 73, 87, 70), (77, 72, 84, 86), (102, 91, 83, 92), (117, 90, 78, 115), (90, 89, 68, 78), (86, 84, 95, 96), (114, 86, 96, 116), (70, 87, 97, 85), (100, 99, 89, 90), (104, 101, 91, 102), (85, 97, 107, 94), (96, 95, 105, 106), (94, 107, 101, 104), (118, 106, 100, 119), (106, 105, 99, 100), (108, 118, 119, 109), (98, 116, 118, 108), (109, 119, 117, 103), (88, 114, 116, 98), (103, 117, 115, 93), (82, 113, 114, 88), (81, 112, 111, 80), (93, 115, 112, 81), (79, 110, 113, 82), (60, 79, 82, 73), (69, 81, 80, 65), (123, 103, 93, 122), (87, 88, 98, 97), (107, 108, 109, 101), (76, 112, 52, 16), (9, 20, 81, 69), (52, 112, 115, 55), (9, 69, 83, 32), (42, 91, 101, 46), (121, 43, 103, 123), (46, 101, 109, 49), (43, 49, 109, 103), (57, 41, 90, 117), (57, 117, 119, 59), (58, 118, 116, 56), (59, 119, 100, 45), (41, 45, 100, 90), (48, 38, 98, 108), (35, 26, 96, 106), (36, 48, 108, 107), (58, 35, 106, 118), (27, 97, 98, 38), (36, 107, 97, 27), (56, 116, 96, 26), (23, 87, 73, 13), (13, 73, 82, 21), (54, 114, 113, 53), (53, 113, 77, 17), (23, 28, 88, 87), (54, 18, 86, 114), (28, 21, 82, 88), (18, 17, 77, 86), (42, 121, 123, 91), (91, 123, 122, 83), (32, 120, 121, 42), (93, 33, 120, 122)])
me_cube_005.materials.append(mat_windowtexture01)
me_cube_005.use_remesh_preserve_volume = False
me_cube_005.use_remesh_preserve_attributes = False
me_cube_005.use_mirror_vertex_groups = False
me_cube_005.update()
me_cube_036 = bpy.data.meshes.new('Cube.036')
me_cube_036.from_pydata([(-1.0, -1.0, -1.0), (-1.0, -1.0, 1.0), (-1.0, 1.0, -1.0), (-1.0, 1.0, 1.0), (1.0, -1.0, -1.0), (1.0, -1.0, 1.0), (1.0, 1.0, -1.0), (1.0, 1.0, 1.0)], [], [(2, 3, 7, 6), (4, 5, 1, 0)])
me_cube_036.materials.append(mat_windowtexture02)
me_cube_036.use_remesh_preserve_volume = False
me_cube_036.use_remesh_preserve_attributes = False
me_cube_036.use_mirror_vertex_groups = False
me_cube_036.update()
me_cube_004 = bpy.data.meshes.new('Cube.004')
me_cube_004.from_pydata([(-1.8, -0.0124, 0.9746), (-1.8, -0.0124, 1.075), (1.8, -0.016, -0.9747), (1.8, -0.016, -1.075), (1.7, -0.016, -1.075), (-1.7, -0.0124, 1.075), (0.9494, -0.016, -1.075), (1.8, -0.016, 1.075), (1.7, -0.016, 1.075), (1.7, -0.016, -0.9747), (-0.9498, -0.0124, 1.075), (-1.8, -0.0124, -1.075), (-1.7, -0.0124, -1.075), (-1.7, -0.0124, -0.9747), (-1.8, -0.0124, 0.3745), (1.8, -0.016, 0.9746), (1.7, -0.016, 0.9746), (-1.7, -0.0124, 0.9746), (-0.9498, -0.0124, 0.9746), (1.8, -0.016, 0.322), (1.7, -0.016, 0.322), (-1.7, -0.0124, 0.322), (-1.8, -0.0124, -0.9747), (-0.9498, -0.0124, -0.9747), (-0.9498, -0.0124, -1.075), (-0.8975, -0.01244, 1.075), (-0.8975, -0.01244, 0.975), (-0.8975, -0.01244, -0.9744), (-0.9498, -0.0124, 0.322), (0.8969, -0.0159, -1.075), (0.9494, -0.016, 1.075), (0.9494, -0.016, 0.9746), (0.9494, -0.016, -0.9747), (0.9494, -0.016, 0.322), (-0.0281, -0.01412, 1.075), (-0.0281, -0.01412, 0.9748), (-0.0281, -0.01412, -0.9746), (-0.8975, -0.01244, -1.075), (-0.8975, -0.01244, 0.3224), (0.02743, -0.01429, -1.075), (0.8969, -0.0159, 1.075), (0.8969, -0.0159, 0.9747), (0.8969, -0.0159, -0.9747), (0.8969, -0.0159, 0.322), (0.02743, -0.01429, 1.075), (0.02743, -0.01429, 0.9748), (0.02743, -0.01429, -0.9746), (-0.0281, -0.01412, -1.075), (-0.0281, -0.01412, 0.3222), (0.02743, -0.01429, 0.3222), (-1.8, -0.0124, 0.322), (1.8, -0.016, 0.3745), (1.7, -0.016, 0.3745), (-1.7, -0.0124, 0.3745), (-0.9498, -0.0124, 0.3745), (0.9494, -0.016, 0.3745), (-0.8975, -0.01244, 0.3749), (0.8969, -0.0159, 0.3745), (-0.0281, -0.01412, 0.3747), (0.02743, -0.01429, 0.3747), (-1.8, 0.0196, -0.9747), (-1.8, 0.0196, -1.075), (-1.7, 0.0196, -1.075), (1.7, 0.016, 1.075), (1.8, 0.016, 1.075), (1.8, 0.016, -0.9747), (1.8, 0.016, -1.075), (1.7, 0.016, -1.075), (0.9494, 0.016, 1.075), (1.7, 0.016, -0.9747), (-0.9498, 0.0196, -1.075), (-1.8, 0.0196, 1.075), (-1.7, 0.0196, 1.075), (-1.7, 0.0196, -0.9747), (-1.8, 0.0196, 0.9746), (1.8, 0.016, 0.9746), (1.7, 0.016, 0.9746), (-1.7, 0.0196, 0.9746), (0.9494, 0.016, 0.9746), (-1.8, 0.0196, 0.322), (1.8, 0.016, 0.3224), (1.7, 0.016, 0.322), (-1.7, 0.0196, 0.322), (0.9494, 0.016, -0.9747), (-0.9498, 0.0196, 1.075), (-0.8975, 0.01956, -1.075), (-0.9498, 0.0196, 0.9746), (-0.9498, 0.0196, -0.9747), (-0.9498, 0.0196, 0.322), (0.8969, 0.0161, 1.075), (0.8969, 0.0161, 0.9747), (0.8969, 0.0161, -0.9747), (0.9494, 0.016, -1.075), (0.9494, 0.016, 0.322), (-0.02809, 0.01788, -1.075), (-0.8975, 0.01956, 1.075), (-0.8975, 0.01956, 0.975), (-0.8975, 0.01956, -0.9744), (-0.8975, 0.01956, 0.3224), (0.02744, 0.01771, 1.075), (0.02744, 0.01771, 0.9748), (0.02744, 0.01771, -0.9746), (0.8969, 0.0161, -1.075), (0.8969, 0.0161, 0.322), (0.02744, 0.01771, -1.075), (-0.02809, 0.01788, 1.075), (-0.02809, 0.01788, 0.9748), (-0.02809, 0.01788, -0.9746), (-0.02809, 0.01788, 0.3222), (0.02744, 0.01771, 0.3222), (-1.8, 0.0196, 0.3745), (1.8, 0.016, 0.3749), (1.7, 0.016, 0.3745), (-1.7, 0.0196, 0.3745), (-0.9498, 0.0196, 0.3745), (0.9494, 0.016, 0.3745), (-0.8975, 0.01956, 0.3749), (0.8969, 0.0161, 0.3745), (-0.02809, 0.01788, 0.3747), (0.02744, 0.01771, 0.3747), (0.9494, -0.016, -0.9747), (0.8969, -0.0159, -0.9747), (0.9494, 0.016, -0.9747), (0.8969, 0.0161, -0.9747)], [], [(93, 81, 20, 33), (55, 115, 78, 31), (17, 5, 1, 0), (15, 7, 8, 16), (18, 10, 5, 17), (51, 15, 16, 52), (53, 17, 0, 14), (12, 13, 22, 11), (3, 2, 9, 4), (24, 23, 13, 12), (37, 27, 23, 24), (56, 26, 18, 54), (26, 25, 10, 18), (16, 8, 30, 31), (4, 9, 32, 6), (35, 34, 25, 26), (47, 36, 27, 37), (6, 32, 42, 29), (55, 31, 41, 57), (31, 30, 40, 41), (39, 46, 36, 47), (59, 45, 35, 58), (45, 44, 34, 35), (41, 40, 44, 45), (29, 42, 46, 39), (43, 57, 59, 49), (49, 59, 58, 48), (33, 55, 57, 43), (48, 58, 56, 38), (20, 52, 55, 33), (38, 56, 54, 28), (21, 53, 14, 50), (19, 51, 52, 20), (28, 54, 53, 21), (2, 19, 20, 9), (13, 21, 50, 22), (27, 38, 28, 23), (120, 33, 43, 121), (46, 49, 48, 36), (76, 16, 31, 78), (76, 63, 64, 75), (78, 68, 63, 76), (74, 71, 72, 77), (110, 74, 77, 113), (112, 76, 75, 111), (67, 69, 65, 66), (92, 83, 69, 67), (61, 60, 73, 62), (62, 73, 87, 70), (77, 72, 84, 86), (102, 91, 83, 92), (117, 90, 78, 115), (90, 89, 68, 78), (86, 84, 95, 96), (114, 86, 96, 116), (70, 87, 97, 85), (100, 99, 89, 90), (104, 101, 91, 102), (85, 97, 107, 94), (96, 95, 105, 106), (94, 107, 101, 104), (118, 106, 100, 119), (106, 105, 99, 100), (108, 118, 119, 109), (98, 116, 118, 108), (109, 119, 117, 103), (88, 114, 116, 98), (103, 117, 115, 93), (82, 113, 114, 88), (81, 112, 111, 80), (93, 115, 112, 81), (79, 110, 113, 82), (60, 79, 82, 73), (69, 81, 80, 65), (123, 103, 93, 122), (87, 88, 98, 97), (107, 108, 109, 101), (76, 112, 52, 16), (9, 20, 81, 69), (52, 112, 115, 55), (9, 69, 83, 32), (42, 91, 101, 46), (121, 43, 103, 123), (46, 101, 109, 49), (43, 49, 109, 103), (57, 41, 90, 117), (57, 117, 119, 59), (58, 118, 116, 56), (59, 119, 100, 45), (41, 45, 100, 90), (48, 38, 98, 108), (35, 26, 96, 106), (36, 48, 108, 107), (58, 35, 106, 118), (27, 97, 98, 38), (36, 107, 97, 27), (56, 116, 96, 26), (23, 87, 73, 13), (13, 73, 82, 21), (54, 114, 113, 53), (53, 113, 77, 17), (23, 28, 88, 87), (54, 18, 86, 114), (28, 21, 82, 88), (18, 17, 77, 86), (42, 121, 123, 91), (91, 123, 122, 83), (32, 120, 121, 42), (93, 33, 120, 122)])
me_cube_004.materials.append(mat_windowtexture01)
me_cube_004.use_remesh_preserve_volume = False
me_cube_004.use_remesh_preserve_attributes = False
me_cube_004.use_mirror_vertex_groups = False
me_cube_004.update()
me_cube_035 = bpy.data.meshes.new('Cube.035')
me_cube_035.from_pydata([(-1.0, -1.0, -1.0), (-1.0, -1.0, 1.0), (-1.0, 1.0, -1.0), (-1.0, 1.0, 1.0), (1.0, -1.0, -1.0), (1.0, -1.0, 1.0), (1.0, 1.0, -1.0), (1.0, 1.0, 1.0)], [], [(2, 3, 7, 6), (4, 5, 1, 0)])
me_cube_035.materials.append(mat_windowtexture02)
me_cube_035.use_remesh_preserve_volume = False
me_cube_035.use_remesh_preserve_attributes = False
me_cube_035.use_mirror_vertex_groups = False
me_cube_035.update()
me_cube_003 = bpy.data.meshes.new('Cube.003')
me_cube_003.from_pydata([(-1.8, -0.0124, 0.9746), (-1.8, -0.0124, 1.075), (1.8, -0.016, -0.9747), (1.8, -0.016, -1.075), (1.7, -0.016, -1.075), (-1.7, -0.0124, 1.075), (0.9494, -0.016, -1.075), (1.8, -0.016, 1.075), (1.7, -0.016, 1.075), (1.7, -0.016, -0.9747), (-0.9498, -0.0124, 1.075), (-1.8, -0.0124, -1.075), (-1.7, -0.0124, -1.075), (-1.7, -0.0124, -0.9747), (-1.8, -0.0124, 0.3745), (1.8, -0.016, 0.9746), (1.7, -0.016, 0.9746), (-1.7, -0.0124, 0.9746), (-0.9498, -0.0124, 0.9746), (1.8, -0.016, 0.322), (1.7, -0.016, 0.322), (-1.7, -0.0124, 0.322), (-1.8, -0.0124, -0.9747), (-0.9498, -0.0124, -0.9747), (-0.9498, -0.0124, -1.075), (-0.8975, -0.01244, 1.075), (-0.8975, -0.01244, 0.975), (-0.8975, -0.01244, -0.9744), (-0.9498, -0.0124, 0.322), (0.8969, -0.0159, -1.075), (0.9494, -0.016, 1.075), (0.9494, -0.016, 0.9746), (0.9494, -0.016, -0.9747), (0.9494, -0.016, 0.322), (-0.0281, -0.01412, 1.075), (-0.0281, -0.01412, 0.9748), (-0.0281, -0.01412, -0.9746), (-0.8975, -0.01244, -1.075), (-0.8975, -0.01244, 0.3224), (0.02743, -0.01429, -1.075), (0.8969, -0.0159, 1.075), (0.8969, -0.0159, 0.9747), (0.8969, -0.0159, -0.9747), (0.8969, -0.0159, 0.322), (0.02743, -0.01429, 1.075), (0.02743, -0.01429, 0.9748), (0.02743, -0.01429, -0.9746), (-0.0281, -0.01412, -1.075), (-0.0281, -0.01412, 0.3222), (0.02743, -0.01429, 0.3222), (-1.8, -0.0124, 0.322), (1.8, -0.016, 0.3745), (1.7, -0.016, 0.3745), (-1.7, -0.0124, 0.3745), (-0.9498, -0.0124, 0.3745), (0.9494, -0.016, 0.3745), (-0.8975, -0.01244, 0.3749), (0.8969, -0.0159, 0.3745), (-0.0281, -0.01412, 0.3747), (0.02743, -0.01429, 0.3747), (-1.8, 0.0196, -0.9747), (-1.8, 0.0196, -1.075), (-1.7, 0.0196, -1.075), (1.7, 0.016, 1.075), (1.8, 0.016, 1.075), (1.8, 0.016, -0.9747), (1.8, 0.016, -1.075), (1.7, 0.016, -1.075), (0.9494, 0.016, 1.075), (1.7, 0.016, -0.9747), (-0.9498, 0.0196, -1.075), (-1.8, 0.0196, 1.075), (-1.7, 0.0196, 1.075), (-1.7, 0.0196, -0.9747), (-1.8, 0.0196, 0.9746), (1.8, 0.016, 0.9746), (1.7, 0.016, 0.9746), (-1.7, 0.0196, 0.9746), (0.9494, 0.016, 0.9746), (-1.8, 0.0196, 0.322), (1.8, 0.016, 0.3224), (1.7, 0.016, 0.322), (-1.7, 0.0196, 0.322), (0.9494, 0.016, -0.9747), (-0.9498, 0.0196, 1.075), (-0.8975, 0.01956, -1.075), (-0.9498, 0.0196, 0.9746), (-0.9498, 0.0196, -0.9747), (-0.9498, 0.0196, 0.322), (0.8969, 0.0161, 1.075), (0.8969, 0.0161, 0.9747), (0.8969, 0.0161, -0.9747), (0.9494, 0.016, -1.075), (0.9494, 0.016, 0.322), (-0.02809, 0.01788, -1.075), (-0.8975, 0.01956, 1.075), (-0.8975, 0.01956, 0.975), (-0.8975, 0.01956, -0.9744), (-0.8975, 0.01956, 0.3224), (0.02744, 0.01771, 1.075), (0.02744, 0.01771, 0.9748), (0.02744, 0.01771, -0.9746), (0.8969, 0.0161, -1.075), (0.8969, 0.0161, 0.322), (0.02744, 0.01771, -1.075), (-0.02809, 0.01788, 1.075), (-0.02809, 0.01788, 0.9748), (-0.02809, 0.01788, -0.9746), (-0.02809, 0.01788, 0.3222), (0.02744, 0.01771, 0.3222), (-1.8, 0.0196, 0.3745), (1.8, 0.016, 0.3749), (1.7, 0.016, 0.3745), (-1.7, 0.0196, 0.3745), (-0.9498, 0.0196, 0.3745), (0.9494, 0.016, 0.3745), (-0.8975, 0.01956, 0.3749), (0.8969, 0.0161, 0.3745), (-0.02809, 0.01788, 0.3747), (0.02744, 0.01771, 0.3747), (0.9494, -0.016, -0.9747), (0.8969, -0.0159, -0.9747), (0.9494, 0.016, -0.9747), (0.8969, 0.0161, -0.9747)], [], [(93, 81, 20, 33), (55, 115, 78, 31), (17, 5, 1, 0), (15, 7, 8, 16), (18, 10, 5, 17), (51, 15, 16, 52), (53, 17, 0, 14), (12, 13, 22, 11), (3, 2, 9, 4), (24, 23, 13, 12), (37, 27, 23, 24), (56, 26, 18, 54), (26, 25, 10, 18), (16, 8, 30, 31), (4, 9, 32, 6), (35, 34, 25, 26), (47, 36, 27, 37), (6, 32, 42, 29), (55, 31, 41, 57), (31, 30, 40, 41), (39, 46, 36, 47), (59, 45, 35, 58), (45, 44, 34, 35), (41, 40, 44, 45), (29, 42, 46, 39), (43, 57, 59, 49), (49, 59, 58, 48), (33, 55, 57, 43), (48, 58, 56, 38), (20, 52, 55, 33), (38, 56, 54, 28), (21, 53, 14, 50), (19, 51, 52, 20), (28, 54, 53, 21), (2, 19, 20, 9), (13, 21, 50, 22), (27, 38, 28, 23), (120, 33, 43, 121), (46, 49, 48, 36), (76, 16, 31, 78), (76, 63, 64, 75), (78, 68, 63, 76), (74, 71, 72, 77), (110, 74, 77, 113), (112, 76, 75, 111), (67, 69, 65, 66), (92, 83, 69, 67), (61, 60, 73, 62), (62, 73, 87, 70), (77, 72, 84, 86), (102, 91, 83, 92), (117, 90, 78, 115), (90, 89, 68, 78), (86, 84, 95, 96), (114, 86, 96, 116), (70, 87, 97, 85), (100, 99, 89, 90), (104, 101, 91, 102), (85, 97, 107, 94), (96, 95, 105, 106), (94, 107, 101, 104), (118, 106, 100, 119), (106, 105, 99, 100), (108, 118, 119, 109), (98, 116, 118, 108), (109, 119, 117, 103), (88, 114, 116, 98), (103, 117, 115, 93), (82, 113, 114, 88), (81, 112, 111, 80), (93, 115, 112, 81), (79, 110, 113, 82), (60, 79, 82, 73), (69, 81, 80, 65), (123, 103, 93, 122), (87, 88, 98, 97), (107, 108, 109, 101), (76, 112, 52, 16), (9, 20, 81, 69), (52, 112, 115, 55), (9, 69, 83, 32), (42, 91, 101, 46), (121, 43, 103, 123), (46, 101, 109, 49), (43, 49, 109, 103), (57, 41, 90, 117), (57, 117, 119, 59), (58, 118, 116, 56), (59, 119, 100, 45), (41, 45, 100, 90), (48, 38, 98, 108), (35, 26, 96, 106), (36, 48, 108, 107), (58, 35, 106, 118), (27, 97, 98, 38), (36, 107, 97, 27), (56, 116, 96, 26), (23, 87, 73, 13), (13, 73, 82, 21), (54, 114, 113, 53), (53, 113, 77, 17), (23, 28, 88, 87), (54, 18, 86, 114), (28, 21, 82, 88), (18, 17, 77, 86), (42, 121, 123, 91), (91, 123, 122, 83), (32, 120, 121, 42), (93, 33, 120, 122)])
me_cube_003.materials.append(mat_windowtexture01)
me_cube_003.use_remesh_preserve_volume = False
me_cube_003.use_remesh_preserve_attributes = False
me_cube_003.use_mirror_vertex_groups = False
me_cube_003.update()
me_cube_006 = bpy.data.meshes.new('Cube.006')
me_cube_006.from_pydata([(-1.0, -1.0, -1.0), (-1.0, -1.0, 1.0), (-1.0, 1.0, -1.0), (-1.0, 1.0, 1.0), (1.0, -1.0, -1.0), (1.0, -1.0, 1.0), (1.0, 1.0, -1.0), (1.0, 1.0, 1.0)], [], [(2, 3, 7, 6), (4, 5, 1, 0)])
me_cube_006.materials.append(mat_windowtexture02)
me_cube_006.use_remesh_preserve_volume = False
me_cube_006.use_remesh_preserve_attributes = False
me_cube_006.use_mirror_vertex_groups = False
me_cube_006.update()
me_cube_037 = bpy.data.meshes.new('Cube.037')
me_cube_037.from_pydata([(1.0, -1.0, -1.0), (1.0, -1.0, 1.0), (1.0, 1.0, -1.0), (1.0, 1.0, 1.0), (0.0, 1.0, -1.0), (0.0, 1.0, 1.0), (0.0, -1.0, -1.0), (0.0, -1.0, 1.0), (0.03996, 1.0, 1.0), (0.03996, -1.0, -1.0), (0.03996, 1.0, -1.0), (0.03996, -1.0, 1.0), (1.0, 1.0, 0.8177), (1.0, -1.0, 0.8177), (0.0, -1.0, 0.8177), (0.0, 1.0, 0.8177), (0.03996, -1.0, 0.8177), (0.03996, 1.0, 0.8177), (1.0, 1.0, -0.8178), (1.0, -1.0, -0.8178), (0.0, -1.0, -0.8178), (0.0, 1.0, -0.8178), (0.03996, -1.0, -0.8178), (0.03996, 1.0, -0.8178), (0.9199, 1.0, 1.0), (0.9199, -1.0, -1.0), (0.9199, 1.0, -1.0), (0.9199, -1.0, 1.0), (0.9199, -1.0, 0.8177), (0.9199, 1.0, 0.8177), (0.9199, 1.0, -0.8178), (0.9199, -1.0, -0.8178)], [], [(29, 24, 3, 12), (12, 3, 1, 13), (26, 2, 0, 25), (8, 5, 7, 11), (16, 11, 7, 14), (28, 27, 11, 16), (24, 8, 11, 27), (4, 10, 9, 6), (15, 5, 8, 17), (21, 15, 17, 23), (22, 16, 14, 20), (18, 12, 13, 19), (30, 29, 12, 18), (26, 30, 18, 2), (2, 18, 19, 0), (9, 22, 20, 6), (25, 31, 22, 9), (4, 21, 23, 10), (0, 19, 31, 25), (10, 23, 30, 26), (19, 13, 28, 31), (3, 24, 27, 1), (13, 1, 27, 28), (10, 26, 25, 9), (17, 8, 24, 29), (28, 16, 17, 29), (22, 23, 17, 16), (31, 30, 23, 22), (30, 31, 28, 29), (7, 5, 15, 14), (20, 14, 15, 21), (4, 6, 20, 21)])
me_cube_037.materials.append(mat_windowtexture01)
me_cube_037.use_remesh_preserve_volume = False
me_cube_037.use_remesh_preserve_attributes = False
me_cube_037.use_mirror_vertex_groups = False
me_cube_037.update()
me_cube_040 = bpy.data.meshes.new('Cube.040')
me_cube_040.from_pydata([(-1.0, -1.0, -1.0), (-1.0, -1.0, 1.0), (-1.0, 1.0, -1.0), (-1.0, 1.0, 1.0), (1.0, -1.0, -1.0), (1.0, -1.0, 1.0), (1.0, 1.0, -1.0), (1.0, 1.0, 1.0)], [], [(2, 3, 7, 6), (4, 5, 1, 0)])
me_cube_040.materials.append(mat_windowtexture02)
me_cube_040.use_remesh_preserve_volume = False
me_cube_040.use_remesh_preserve_attributes = False
me_cube_040.use_mirror_vertex_groups = False
me_cube_040.update()
me_cube_039 = bpy.data.meshes.new('Cube.039')
me_cube_039.from_pydata([(-1.0, -1.0, -1.0), (-1.0, -1.0, 1.0), (-1.0, 1.0, -1.0), (-1.0, 1.0, 1.0), (1.0, -1.0, -1.0), (1.0, -1.0, 1.0), (1.0, 1.0, -1.0), (1.0, 1.0, 1.0)], [], [(2, 3, 7, 6), (4, 5, 1, 0)])
me_cube_039.materials.append(mat_windowtexture02)
me_cube_039.use_remesh_preserve_volume = False
me_cube_039.use_remesh_preserve_attributes = False
me_cube_039.use_mirror_vertex_groups = False
me_cube_039.update()
me_cube_038 = bpy.data.meshes.new('Cube.038')
me_cube_038.from_pydata([(-1.0, -1.0, -1.0), (-1.0, -1.0, 1.0), (-1.0, 1.0, -1.0), (-1.0, 1.0, 1.0), (0.0, 1.0, -1.0), (0.0, 1.0, 1.0), (0.0, -1.0, -1.0), (0.0, -1.0, 1.0), (-0.04001, 1.0, -1.0), (-0.04001, -1.0, 1.0), (-0.04001, 1.0, 1.0), (-0.04001, -1.0, -1.0), (-1.0, -1.0, 0.8177), (-1.0, 1.0, 0.8177), (0.0, -1.0, 0.8177), (0.0, 1.0, 0.8177), (-0.04001, 1.0, 0.8177), (-0.04001, -1.0, 0.8177), (-1.0, 1.0, -0.8178), (0.0, -1.0, -0.8178), (0.0, 1.0, -0.8178), (-0.04001, 1.0, -0.8178), (-0.04001, -1.0, -0.8178), (-1.0, -1.0, -0.8178), (-0.9199, 1.0, -1.0), (-0.9199, -1.0, 1.0), (-0.9199, 1.0, 1.0), (-0.9199, -1.0, -1.0), (-0.9199, 1.0, 0.8177), (-0.9199, -1.0, 0.8177), (-0.9199, -1.0, -0.8178), (-0.9199, 1.0, -0.8178)], [], [(29, 25, 1, 12), (16, 10, 5, 15), (28, 26, 10, 16), (14, 7, 9, 17), (19, 14, 17, 22), (31, 30, 22, 21), (21, 16, 15, 20), (30, 29, 12, 23), (27, 30, 23, 0), (8, 21, 20, 4), (24, 31, 21, 8), (6, 19, 22, 11), (2, 18, 31, 24), (11, 22, 30, 27), (21, 22, 17, 16), (18, 13, 28, 31), (13, 3, 26, 28), (17, 9, 25, 29), (30, 31, 28, 29), (28, 16, 17, 29), (14, 15, 5, 7), (19, 20, 15, 14), (6, 4, 20, 19), (24, 8, 4, 6, 11, 27, 0, 2), (12, 1, 3, 13, 18, 2, 0, 23), (25, 9, 7, 5, 10, 26, 3, 1)])
me_cube_038.materials.append(mat_windowtexture01)
me_cube_038.use_remesh_preserve_volume = False
me_cube_038.use_remesh_preserve_attributes = False
me_cube_038.use_mirror_vertex_groups = False
me_cube_038.update()

# ---- objects
ob_floor = bpy.data.objects.new('Floor', me_plane)
ob_walls = bpy.data.objects.new('Walls', me_cube)
ob_camera = bpy.data.objects.new('Camera', cam_camera)
ob_ceiling = bpy.data.objects.new('Ceiling', me_plane_001)
ob_smallwindow_001 = bpy.data.objects.new('SmallWindow.001', me_cube_015)
ob_cube_010 = bpy.data.objects.new('Cube.010', me_cube_014)
ob_cube_009 = bpy.data.objects.new('Cube.009', me_cube_013)
ob_cube_008 = bpy.data.objects.new('Cube.008', me_cube_012)
ob_smallwindow_002 = bpy.data.objects.new('SmallWindow.002', me_cube_019)
ob_cube_014 = bpy.data.objects.new('Cube.014', me_cube_018)
ob_cube_013 = bpy.data.objects.new('Cube.013', me_cube_017)
ob_cube_012 = bpy.data.objects.new('Cube.012', me_cube_016)
ob_tinywindow = bpy.data.objects.new('TinyWindow', me_cube_007)
ob_cube_004 = bpy.data.objects.new('Cube.004', me_cube_021)
ob_cube_000 = bpy.data.objects.new('Cube.000', me_cube_020)
ob_tinywindow_001 = bpy.data.objects.new('TinyWindow.001', me_cube_022)
ob_cube_015 = bpy.data.objects.new('Cube.015', me_cube_024)
ob_cube_011 = bpy.data.objects.new('Cube.011', me_cube_023)
ob_tinywindow_002 = bpy.data.objects.new('TinyWindow.002', me_cube_025)
ob_cube_017 = bpy.data.objects.new('Cube.017', me_cube_027)
ob_cube_016 = bpy.data.objects.new('Cube.016', me_cube_026)
ob_tinywindow2 = bpy.data.objects.new('TinyWindow2', me_cube_028)
ob_cube_019 = bpy.data.objects.new('Cube.019', me_cube_030)
ob_cube_018 = bpy.data.objects.new('Cube.018', me_cube_029)
ob_tinywindow2_001 = bpy.data.objects.new('TinyWindow2.001', me_cube_031)
ob_cube_021 = bpy.data.objects.new('Cube.021', me_cube_033)
ob_cube_020 = bpy.data.objects.new('Cube.020', me_cube_032)
ob_window_005 = bpy.data.objects.new('Window.005', me_cube_005)
ob_cube_007 = bpy.data.objects.new('Cube.007', me_cube_036)
ob_window_004 = bpy.data.objects.new('Window.004', me_cube_004)
ob_cube_003 = bpy.data.objects.new('Cube.003', me_cube_035)
ob_window_003 = bpy.data.objects.new('Window.003', me_cube_003)
ob_cube_001 = bpy.data.objects.new('Cube.001', me_cube_006)
ob_smallwindow = bpy.data.objects.new('SmallWindow', me_cube_037)
ob_cube_024 = bpy.data.objects.new('Cube.024', me_cube_040)
ob_cube_023 = bpy.data.objects.new('Cube.023', me_cube_039)
ob_cube_022 = bpy.data.objects.new('Cube.022', me_cube_038)

# ---- transforms, parenting, visibility, modifiers, constraints
ob_floor.location = (7.585, 1.965, 0.0)
ob_floor.lineart.crease_threshold = 0.0
ob_walls.location = (7.5, 0.0, 1.5)
ob_walls.lock_rotations_4d = False
ob_walls.empty_display_type = 'ARROWS'
ob_walls.lineart.crease_threshold = 0.0
ob_camera.location = (1.298, 25.19, 10.64)
ob_camera.rotation_euler = (1.282, 1.74e-07, 3.527)
ob_camera.scale = (1.0, 1.0, 1.0)
ob_camera.lock_rotations_4d = False
ob_camera.empty_display_type = 'ARROWS'
ob_camera.color = (0.0, 0.0, 0.0, 0.0)
ob_camera.display_type = 'WIRE'
ob_camera.lineart.crease_threshold = 0.0
ob_ceiling.location = (7.5, 1.965, 3.0)
ob_ceiling.rotation_euler = (0.0, 3.142, 0.0)
ob_ceiling.lineart.crease_threshold = 0.0
ob_smallwindow_001.location = (10.6, -0.0663, 1.5)
ob_smallwindow_001.scale = (1.25, 0.016, 0.55)
ob_smallwindow_001.lineart.crease_threshold = 0.0
ob_cube_010.parent = ob_smallwindow_001
ob_cube_010.matrix_parent_inverse = Matrix(((0.8, 0.0, 0.0, -7.2), (0.0, 62.5, 0.0, -1.169), (-2.98e-08, 0.0, 1.818, -2.727), (0.0, 0.0, 0.0, 1.0)))
ob_cube_010.location = (9.0, -0.01185, 1.5)
ob_cube_010.scale = (1.25, 0.016, 0.55)
ob_cube_010.lineart.crease_threshold = 0.0
ob_cube_009.parent = ob_smallwindow_001
ob_cube_009.matrix_parent_inverse = Matrix(((0.8, 0.0, 0.0, -7.2), (0.0, 62.5, 0.0, -1.169), (-2.98e-08, 0.0, 1.818, -2.727), (0.0, 0.0, 0.0, 1.0)))
ob_cube_009.location = (9.597, 0.0175, 1.5)
ob_cube_009.scale = (0.5584, 0.001, 0.4534)
ob_cube_009.lineart.crease_threshold = 0.0
ob_cube_008.parent = ob_smallwindow_001
ob_cube_008.matrix_parent_inverse = Matrix(((0.8, 0.0, 0.0, -7.2), (0.0, 62.5, 0.0, -1.169), (-2.98e-08, 0.0, 1.818, -2.727), (0.0, 0.0, 0.0, 1.0)))
ob_cube_008.location = (8.399, -0.01185, 1.5)
ob_cube_008.scale = (0.5584, 0.001, 0.4534)
ob_cube_008.lineart.crease_threshold = 0.0
ob_smallwindow_002.location = (4.388, -0.06667, 1.5)
ob_smallwindow_002.scale = (1.25, 0.016, 0.55)
ob_smallwindow_002.lineart.crease_threshold = 0.0
ob_cube_014.parent = ob_smallwindow_002
ob_cube_014.matrix_parent_inverse = Matrix(((0.8, 0.0, 0.0, -7.2), (0.0, 62.5, 0.0, -1.169), (-2.98e-08, 0.0, 1.818, -2.727), (0.0, 0.0, 0.0, 1.0)))
ob_cube_014.location = (9.0, -0.01185, 1.5)
ob_cube_014.scale = (1.25, 0.016, 0.55)
ob_cube_014.lineart.crease_threshold = 0.0
ob_cube_013.parent = ob_smallwindow_002
ob_cube_013.matrix_parent_inverse = Matrix(((0.8, 0.0, 0.0, -7.2), (0.0, 62.5, 0.0, -1.169), (-2.98e-08, 0.0, 1.818, -2.727), (0.0, 0.0, 0.0, 1.0)))
ob_cube_013.location = (9.597, 0.0175, 1.5)
ob_cube_013.scale = (0.5584, 0.001, 0.4534)
ob_cube_013.lineart.crease_threshold = 0.0
ob_cube_012.parent = ob_smallwindow_002
ob_cube_012.matrix_parent_inverse = Matrix(((0.8, 0.0, 0.0, -7.2), (0.0, 62.5, 0.0, -1.169), (-2.98e-08, 0.0, 1.818, -2.727), (0.0, 0.0, 0.0, 1.0)))
ob_cube_012.location = (8.394, -0.01185, 1.5)
ob_cube_012.scale = (0.5584, 0.001, 0.4534)
ob_cube_012.lineart.crease_threshold = 0.0
ob_tinywindow.location = (7.502, -0.085, 2.45)
ob_tinywindow.lineart.crease_threshold = 0.0
ob_cube_004.parent = ob_tinywindow
ob_cube_004.matrix_parent_inverse = Matrix(((1.0, 0.0, 0.0, -7.502), (0.0, 1.0, 0.0, -0.0), (0.0, 0.0, 1.0, -2.45), (0.0, 0.0, 0.0, 1.0)))
ob_cube_004.location = (6.901, 0.0, 2.448)
ob_cube_004.scale = (0.5589, 0.0006248, 0.3037)
ob_cube_004.lineart.crease_threshold = 0.0
ob_cube_000.parent = ob_tinywindow
ob_cube_000.matrix_parent_inverse = Matrix(((1.0, 0.0, 0.0, -7.502), (0.0, 1.0, 0.0, -0.0), (0.0, 0.0, 1.0, -2.45), (0.0, 0.0, 0.0, 1.0)))
ob_cube_000.location = (8.098, 0.0, 2.448)
ob_cube_000.scale = (0.5589, 0.0006248, 0.3037)
ob_cube_000.lineart.crease_threshold = 0.0
ob_tinywindow_001.location = (4.4, -0.085, 2.45)
ob_tinywindow_001.lineart.crease_threshold = 0.0
ob_cube_015.parent = ob_tinywindow_001
ob_cube_015.matrix_parent_inverse = Matrix(((1.0, 0.0, 0.0, -7.502), (0.0, 1.0, 0.0, -0.0), (0.0, 0.0, 1.0, -2.45), (0.0, 0.0, 0.0, 1.0)))
ob_cube_015.location = (8.098, 0.0, 2.448)
ob_cube_015.scale = (0.5589, 0.0006248, 0.3037)
ob_cube_015.lineart.crease_threshold = 0.0
ob_cube_011.parent = ob_tinywindow_001
ob_cube_011.matrix_parent_inverse = Matrix(((1.0, 0.0, 0.0, -7.502), (0.0, 1.0, 0.0, -0.0), (0.0, 0.0, 1.0, -2.45), (0.0, 0.0, 0.0, 1.0)))
ob_cube_011.location = (6.901, 0.0, 2.448)
ob_cube_011.scale = (0.5589, 0.0006248, 0.3037)
ob_cube_011.lineart.crease_threshold = 0.0
ob_tinywindow_002.location = (10.6, -0.085, 2.45)
ob_tinywindow_002.lineart.crease_threshold = 0.0
ob_cube_017.parent = ob_tinywindow_002
ob_cube_017.matrix_parent_inverse = Matrix(((1.0, 0.0, 0.0, -7.502), (0.0, 1.0, 0.0, -0.0), (0.0, 0.0, 1.0, -2.45), (0.0, 0.0, 0.0, 1.0)))
ob_cube_017.location = (8.098, 0.0, 2.448)
ob_cube_017.scale = (0.5589, 0.0006248, 0.3037)
ob_cube_017.lineart.crease_threshold = 0.0
ob_cube_016.parent = ob_tinywindow_002
ob_cube_016.matrix_parent_inverse = Matrix(((1.0, 0.0, 0.0, -7.502), (0.0, 1.0, 0.0, -0.0), (0.0, 0.0, 1.0, -2.45), (0.0, 0.0, 0.0, 1.0)))
ob_cube_016.location = (6.901, 0.0, 2.448)
ob_cube_016.scale = (0.5589, 0.0006248, 0.3037)
ob_cube_016.lineart.crease_threshold = 0.0
ob_tinywindow2.location = (13.5, -0.085, 2.45)
ob_tinywindow2.lineart.crease_threshold = 0.0
ob_cube_019.parent = ob_tinywindow2
ob_cube_019.matrix_parent_inverse = Matrix(((1.0, 0.0, 0.0, -7.502), (0.0, 1.0, 0.0, -0.0), (0.0, 0.0, 1.0, -2.45), (0.0, 0.0, 0.0, 1.0)))
ob_cube_019.location = (8.001, 0.0, 2.448)
ob_cube_019.scale = (0.4561, 0.0006248, 0.3037)
ob_cube_019.lineart.crease_threshold = 0.0
ob_cube_018.parent = ob_tinywindow2
ob_cube_018.matrix_parent_inverse = Matrix(((1.0, 0.0, 0.0, -7.502), (0.0, 1.0, 0.0, -0.0), (0.0, 0.0, 1.0, -2.45), (0.0, 0.0, 0.0, 1.0)))
ob_cube_018.location = (7.001, 0.0, 2.448)
ob_cube_018.scale = (0.4648, 0.0006248, 0.3037)
ob_cube_018.lineart.crease_threshold = 0.0
ob_tinywindow2_001.location = (1.492, -0.085, 2.45)
ob_tinywindow2_001.lineart.crease_threshold = 0.0
ob_cube_021.parent = ob_tinywindow2_001
ob_cube_021.matrix_parent_inverse = Matrix(((1.0, 0.0, 0.0, -7.502), (0.0, 1.0, 0.0, -0.0), (0.0, 0.0, 1.0, -2.45), (0.0, 0.0, 0.0, 1.0)))
ob_cube_021.location = (7.001, 0.0, 2.448)
ob_cube_021.scale = (0.4648, 0.0006248, 0.3037)
ob_cube_021.lineart.crease_threshold = 0.0
ob_cube_020.parent = ob_tinywindow2_001
ob_cube_020.matrix_parent_inverse = Matrix(((1.0, 0.0, 0.0, -7.502), (0.0, 1.0, 0.0, -0.0), (0.0, 0.0, 1.0, -2.45), (0.0, 0.0, 0.0, 1.0)))
ob_cube_020.location = (8.001, 0.0, 2.448)
ob_cube_020.scale = (0.4561, 0.0006248, 0.3037)
ob_cube_020.lineart.crease_threshold = 0.0
ob_window_005.location = (2.492, -3.655, 1.775)
ob_window_005.lineart.crease_threshold = 0.0
ob_cube_007.parent = ob_window_005
ob_cube_007.matrix_parent_inverse = Matrix(((1.0, -2.98e-08, 0.0, -2.242), (0.0, 1.0, 0.0, -7.67), (0.0, 0.0, 1.0, -1.775), (0.0, 0.0, 0.0, 1.0)))
ob_cube_007.location = (2.242, 7.673, 1.775)
ob_cube_007.scale = (1.75, 0.001, 1.0)
ob_cube_007.lineart.crease_threshold = 0.0
ob_window_004.location = (7.5, -3.655, 1.775)
ob_window_004.lineart.crease_threshold = 0.0
ob_cube_003.parent = ob_window_004
ob_cube_003.matrix_parent_inverse = Matrix(((1.0, -2.98e-08, 0.0, -2.242), (0.0, 1.0, 0.0, -7.67), (0.0, 0.0, 1.0, -1.775), (0.0, 0.0, 0.0, 1.0)))
ob_cube_003.location = (2.242, 7.673, 1.775)
ob_cube_003.scale = (1.75, 0.001, 1.0)
ob_cube_003.lineart.crease_threshold = 0.0
ob_window_003.location = (12.5, -3.655, 1.775)
ob_window_003.lineart.crease_threshold = 0.0
ob_cube_001.parent = ob_window_003
ob_cube_001.matrix_parent_inverse = Matrix(((1.0, -2.98e-08, 0.0, -2.242), (0.0, 1.0, 0.0, -7.67), (0.0, 0.0, 1.0, -1.775), (0.0, 0.0, 0.0, 1.0)))
ob_cube_001.location = (2.242, 7.673, 1.775)
ob_cube_001.scale = (1.75, 0.001, 1.0)
ob_cube_001.lineart.crease_threshold = 0.0
ob_smallwindow.location = (7.5, -0.0663, 1.5)
ob_smallwindow.scale = (1.25, 0.016, 0.55)
ob_smallwindow.lineart.crease_threshold = 0.0
ob_cube_024.parent = ob_smallwindow
ob_cube_024.matrix_parent_inverse = Matrix(((0.8, 0.0, 0.0, -7.2), (0.0, 62.5, 0.0, -1.169), (-2.98e-08, 0.0, 1.818, -2.727), (0.0, 0.0, 0.0, 1.0)))
ob_cube_024.location = (8.399, -0.01185, 1.5)
ob_cube_024.scale = (0.5584, 0.001, 0.4534)
ob_cube_024.lineart.crease_threshold = 0.0
ob_cube_023.parent = ob_smallwindow
ob_cube_023.matrix_parent_inverse = Matrix(((0.8, 0.0, 0.0, -7.2), (0.0, 62.5, 0.0, -1.169), (-2.98e-08, 0.0, 1.818, -2.727), (0.0, 0.0, 0.0, 1.0)))
ob_cube_023.location = (9.597, 0.0175, 1.5)
ob_cube_023.scale = (0.5584, 0.001, 0.4534)
ob_cube_023.lineart.crease_threshold = 0.0
ob_cube_022.parent = ob_smallwindow
ob_cube_022.matrix_parent_inverse = Matrix(((0.8, 0.0, 0.0, -7.2), (0.0, 62.5, 0.0, -1.169), (-2.98e-08, 0.0, 1.818, -2.727), (0.0, 0.0, 0.0, 1.0)))
ob_cube_022.location = (9.0, -0.01185, 1.5)
ob_cube_022.scale = (1.25, 0.016, 0.55)
ob_cube_022.lineart.crease_threshold = 0.0

# ---- collection membership
col_collection_1.objects.link(ob_floor)
col_collection_1.objects.link(ob_walls)
col_collection_1.objects.link(ob_camera)
col_collection_1.objects.link(ob_ceiling)
col_collection_1.objects.link(ob_smallwindow_001)
col_collection_1.objects.link(ob_cube_010)
col_collection_1.objects.link(ob_cube_009)
col_collection_1.objects.link(ob_cube_008)
col_collection_1.objects.link(ob_smallwindow_002)
col_collection_1.objects.link(ob_cube_014)
col_collection_1.objects.link(ob_cube_013)
col_collection_1.objects.link(ob_cube_012)
col_collection_1.objects.link(ob_tinywindow)
col_collection_1.objects.link(ob_cube_004)
col_collection_1.objects.link(ob_cube_000)
col_collection_1.objects.link(ob_tinywindow_001)
col_collection_1.objects.link(ob_cube_015)
col_collection_1.objects.link(ob_cube_011)
col_collection_1.objects.link(ob_tinywindow_002)
col_collection_1.objects.link(ob_cube_017)
col_collection_1.objects.link(ob_cube_016)
col_collection_1.objects.link(ob_tinywindow2)
col_collection_1.objects.link(ob_cube_019)
col_collection_1.objects.link(ob_cube_018)
col_collection_1.objects.link(ob_tinywindow2_001)
col_collection_1.objects.link(ob_cube_021)
col_collection_1.objects.link(ob_cube_020)
col_collection_1.objects.link(ob_window_005)
col_collection_1.objects.link(ob_cube_007)
col_collection_1.objects.link(ob_window_004)
col_collection_1.objects.link(ob_cube_003)
col_collection_1.objects.link(ob_window_003)
col_collection_1.objects.link(ob_cube_001)
col_collection_1.objects.link(ob_smallwindow)
col_collection_1.objects.link(ob_cube_024)
col_collection_1.objects.link(ob_cube_023)
col_collection_1.objects.link(ob_cube_022)

# ---- scene / render settings (as saved in the file)
scene.camera = ob_camera
scene.frame_start = 1; scene.frame_end = 250; scene.frame_set(2)
scene.render.engine = 'BLENDER_EEVEE_NEXT'
scene.render.resolution_percentage = 50
scene.render.dither_intensity = 0.0
scene.cycles.use_denoising = False
scene.cycles.samples = 128
scene.cycles.sampling_pattern = 'TABULATED_SOBOL'
scene.cycles.use_adaptive_sampling = False
scene.cycles.use_light_tree = False
scene.cycles.blur_glossy = 0.0
scene.cycles.sample_clamp_indirect = 0.0
scene.view_settings.view_transform = 'Standard'
bpy.context.view_layer.update()

# ---- added for rendering (the .blend has no usable light): sun
light_auto_sun = bpy.data.lights.new('AutoSun', 'SUN')
light_auto_sun.energy = 3.0
light_auto_sun.angle = 0.0523599
ob_auto_sun = bpy.data.objects.new('AutoSun', light_auto_sun)
scene.collection.objects.link(ob_auto_sun)
ob_auto_sun.rotation_euler = (0.872665, 0.174533, 0.523599)
bpy.context.view_layer.update()

